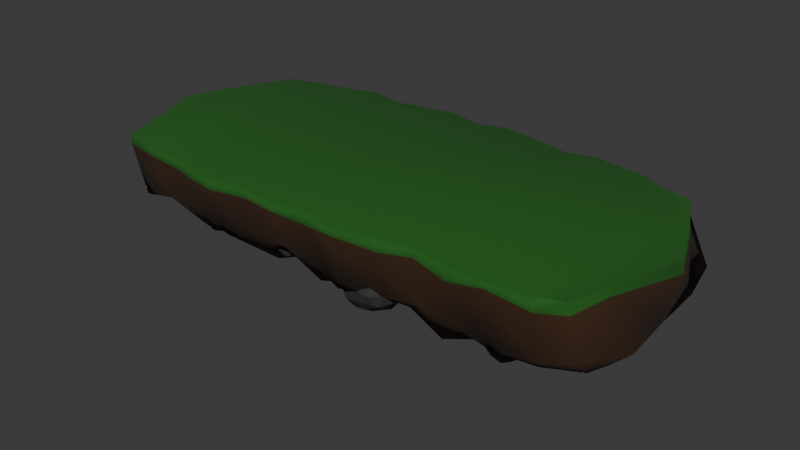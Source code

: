 # Source: Island.blend  (saved by Blender 5.0.119; exported with 4.5.12 LTS)
import bpy
from mathutils import Matrix  # noqa: F401  (used for matrix-valued properties, if any)

bpy.ops.wm.read_factory_settings(use_empty=True)
scene = bpy.context.scene
scene.name = 'Scene'

# ---- collections
col_collection = bpy.data.collections.new('Collection'); scene.collection.children.link(col_collection)

# ---- materials (node trees are filled in below, after node groups)
mat_dirt = bpy.data.materials.new('Dirt')
mat_material = bpy.data.materials.new('Material')
mat_stone = bpy.data.materials.new('Stone')

# ---- node groups
ng_smooth_by_angle = bpy.data.node_groups.new('Smooth by Angle', 'GeometryNodeTree')
_s = ng_smooth_by_angle.interface.new_socket(name='Mesh', in_out='OUTPUT', socket_type='NodeSocketGeometry')
_s = ng_smooth_by_angle.interface.new_socket(name='Mesh', in_out='INPUT', socket_type='NodeSocketGeometry')
_s = ng_smooth_by_angle.interface.new_socket(name='Angle', in_out='INPUT', socket_type='NodeSocketFloat')
_s.subtype = 'ANGLE'
_s.default_value = 0.5236
_s.min_value = 0.0
_s.max_value = 3.142
_s.description = 'Maximum face angle for smooth edges'
_s = ng_smooth_by_angle.interface.new_socket(name='Ignore Sharpness', in_out='INPUT', socket_type='NodeSocketBool')
_s.force_non_field = True
ng_smooth_by_angle.is_modifier = True
_N = ng_smooth_by_angle.nodes; _L = ng_smooth_by_angle.links
n0 = _N.new('GeometryNodeSetShadeSmooth'); n0.name = 'Set Shade Smooth'; n0.location = (120, -80)
n0.domain = 'EDGE'
n1 = _N.new('GeometryNodeSetShadeSmooth'); n1.name = 'Set Shade Smooth.001'; n1.location = (300, -80)
n2 = _N.new('NodeGroupOutput'); n2.name = 'Group Output'; n2.location = (480, -80)
n3 = _N.new('GeometryNodeInputMeshEdgeAngle'); n3.name = 'Edge Angle'; n3.location = (-440, -240)
n4 = _N.new('NodeGroupInput'); n4.name = 'Group Input'; n4.location = (-80, -80)
n5 = _N.new('GeometryNodeInputEdgeSmooth'); n5.name = 'Is Edge Smooth'; n5.location = (-260, -120)
n6 = _N.new('GeometryNodeInputShadeSmooth'); n6.name = 'Is Shade Smooth'; n6.location = (-440, -397)
n7 = _N.new('FunctionNodeCompare'); n7.name = 'Compare'; n7.location = (-260, -260)
n7.operation = 'LESS_EQUAL'
n7.inputs[6].default_value = (0.0, 0.0, 0.0, 0.0)
n7.inputs[7].default_value = (0.0, 0.0, 0.0, 0.0)
n8 = _N.new('FunctionNodeBooleanMath'); n8.name = 'Boolean Math.001'; n8.location = (-80, -260)
n9 = _N.new('NodeGroupInput'); n9.name = 'Group Input.001'; n9.location = (-440, -329)
n10 = _N.new('NodeGroupInput'); n10.name = 'Group Input.002'; n10.location = (-259, -189)
n11 = _N.new('FunctionNodeBooleanMath'); n11.name = 'Boolean Math'; n11.location = (-80, -149)
n11.operation = 'OR'
n12 = _N.new('FunctionNodeBooleanMath'); n12.name = 'Boolean Math.002'; n12.location = (-260, -380)
n12.operation = 'OR'
n13 = _N.new('NodeGroupInput'); n13.name = 'Group Input.003'; n13.location = (-440, -460)
_L.new(n3.outputs[0], n7.inputs[0])
_L.new(n1.outputs[0], n2.inputs[0])
_L.new(n9.outputs[1], n7.inputs[1])
_L.new(n7.outputs[0], n8.inputs[0])
_L.new(n4.outputs[0], n0.inputs[0])
_L.new(n0.outputs[0], n1.inputs[0])
_L.new(n8.outputs[0], n0.inputs[2])
_L.new(n10.outputs[2], n11.inputs[1])
_L.new(n5.outputs[0], n11.inputs[0])
_L.new(n11.outputs[0], n0.inputs[1])
_L.new(n13.outputs[2], n12.inputs[1])
_L.new(n6.outputs[0], n12.inputs[0])
_L.new(n12.outputs[0], n8.inputs[1])
n2.is_active_output = True

# ---- material node trees
mat_dirt.use_nodes = True; mat_dirt.node_tree.nodes.clear()
_N = mat_dirt.node_tree.nodes; _L = mat_dirt.node_tree.links
n0 = _N.new('ShaderNodeBsdfPrincipled'); n0.name = 'Principled BSDF'; n0.location = (-200, 100)
n0.inputs[0].default_value = (0.04245, 0.01536, 0.002015, 1.0)
n0.inputs[2].default_value = 0.9505
n1 = _N.new('ShaderNodeOutputMaterial'); n1.name = 'Material Output'; n1.location = (200, 100)
_L.new(n0.outputs[0], n1.inputs[0])
n1.is_active_output = True
mat_material.use_nodes = True; mat_material.node_tree.nodes.clear()
_N = mat_material.node_tree.nodes; _L = mat_material.node_tree.links
n0 = _N.new('ShaderNodeBsdfPrincipled'); n0.name = 'Principled BSDF'; n0.location = (-200, 100)
n0.inputs[0].default_value = (0.009565, 0.107, 0.006799, 1.0)
n0.inputs[2].default_value = 0.9164
n1 = _N.new('ShaderNodeOutputMaterial'); n1.name = 'Material Output'; n1.location = (200, 100)
_L.new(n0.outputs[0], n1.inputs[0])
n1.is_active_output = True
mat_stone.use_nodes = True; mat_stone.node_tree.nodes.clear()
_N = mat_stone.node_tree.nodes; _L = mat_stone.node_tree.links
n0 = _N.new('ShaderNodeBsdfPrincipled'); n0.name = 'Principled BSDF'; n0.location = (-200, 100)
n0.inputs[0].default_value = (0.03803, 0.03803, 0.03803, 1.0)
n0.inputs[2].default_value = 0.8493
n1 = _N.new('ShaderNodeOutputMaterial'); n1.name = 'Material Output'; n1.location = (200, 100)
_L.new(n0.outputs[0], n1.inputs[0])
n1.is_active_output = True

# ---- world
world_world = bpy.data.worlds.new('World'); scene.world = world_world
world_world.use_nodes = True; world_world.node_tree.nodes.clear()
_N = world_world.node_tree.nodes; _L = world_world.node_tree.links
n0 = _N.new('ShaderNodeOutputWorld'); n0.name = 'World Output'; n0.location = (200, 100)
n1 = _N.new('ShaderNodeBackground'); n1.name = 'Background'; n1.location = (-200, 100)
n1.inputs[0].default_value = (0.05088, 0.05088, 0.05088, 1.0)
_L.new(n1.outputs[0], n0.inputs[0])
n0.is_active_output = True
world_world.color = (0.05088, 0.05088, 0.05088)
world_world.sun_shadow_jitter_overblur = 0.0

# ---- meshes
me_cube = bpy.data.meshes.new('Cube')
me_cube.from_pydata([(-0.9661, -0.8116, -0.5885), (-0.9395, -1.008, 0.8718), (-0.9449, 0.9189, -0.8218), (-0.9077, 0.9923, 0.9531), (0.9682, -0.9017, -0.728), (0.9462, -0.983, 0.8578), (1.006, 0.8857, -0.5428), (0.9074, 0.9897, 0.8501), (0.8571, 1.0, -1.0), (0.7143, 1.0, -1.0), (0.5714, 1.0, -1.0), (0.4286, 1.0, -1.0), (0.2857, 1.0, -1.0), (0.1429, 1.0, -1.0), (2.98e-08, 1.0, -1.0), (-0.1429, 1.0, -1.0), (-0.2857, 1.0, -1.0), (-0.4286, 1.0, -1.0), (-0.5714, 1.0, -1.0), (-0.7143, 1.0, -1.0), (-0.8571, 1.0, -1.0), (-0.7829, 1.102, 0.8246), (-0.6305, 1.209, 0.9008), (-0.5332, 1.253, 0.9011), (-0.3819, 1.177, 0.8539), (-0.2687, 1.272, 0.7925), (-0.1585, 1.321, 0.9023), (-0.02623, 1.252, 0.8157), (0.1008, 1.327, 0.7867), (0.2478, 1.265, 0.8561), (0.38, 1.177, 0.9577), (0.4889, 1.262, 0.8445), (0.6794, 1.216, 0.8051), (0.7711, 1.097, 0.8795), (-0.8841, -0.9896, -0.9502), (-0.7386, -0.9991, -0.6822), (-0.5991, -0.994, -0.7978), (-0.4555, -0.9802, -1.255), (-0.2672, -1.015, -0.7778), (-0.1474, -1.016, -0.6804), (-2.98e-08, -1.0, -1.0), (0.1153, -1.089, -1.141), (0.2857, -1.0, -1.0), (0.4246, -1.014, -0.6858), (0.5714, -1.0, -1.0), (0.7075, -1.022, -1.2), (0.8571, -1.0, -1.0), (0.8548, -1.106, 0.8429), (0.6925, -1.114, 1.0), (0.5556, -1.114, 0.7348), (0.4099, -1.05, 0.9067), (0.2972, -1.127, 0.8225), (0.1361, -1.219, 1.0), (0.01053, -1.15, 0.8137), (-0.1302, -1.214, 1.0), (-0.2719, -1.157, 0.9351), (-0.4218, -1.215, 0.8866), (-0.5313, -1.169, 0.8705), (-0.6438, -1.093, 0.8342), (-0.788, -1.079, 0.9217), (-0.9918, 0.5953, -1.163), (-1.025, -0.1257, -0.6107), (-1.012, -0.524, -0.8162), (-1.002, -0.5024, 0.9244), (-1.083, -0.07059, 0.9587), (-1.012, 0.4874, 0.902), (1.056, -0.526, -0.8249), (1.028, 0.03135, -0.9897), (1.01, 0.6422, -1.097), (1.0, 0.5, 1.0), (1.073, 0.06178, 0.8257), (0.9829, -0.6025, 0.9224), (-0.95, 0.4437, -2.547), (-0.9121, -0.119, -2.868), (-0.9481, -0.4729, -1.984), (-0.778, 0.4729, -2.009), (-0.7875, -0.1463, -3.172), (-0.746, -0.5201, -2.766), (-0.6109, 0.4586, -1.999), (-0.5882, -0.0756, -2.857), (-0.5459, -0.5114, -2.277), (-0.5054, 0.4881, -2.618), (-0.455, -0.02415, -3.436), (-0.4021, -0.5014, -2.821), (-0.321, 0.5594, -2.508), (-0.3146, -0.1059, -3.078), (-0.2483, -0.4682, -2.228), (-0.1813, 0.4953, -2.974), (-0.1442, -0.04291, -3.095), (-0.1631, -0.5674, -2.767), (-0.05741, 0.4928, -2.436), (-0.03357, -0.01691, -2.489), (-0.04577, -0.5266, -2.488), (0.08774, 0.5027, -2.654), (0.1616, -0.06819, -3.153), (0.0897, -0.4996, -2.381), (0.2653, 0.4966, -2.254), (0.2641, 0.04782, -2.823), (0.2336, -0.5266, -2.427), (0.3989, 0.5661, -2.37), (0.3737, -0.04946, -3.143), (0.3926, -0.6056, -2.849), (0.5848, 0.4721, -2.043), (0.5689, -0.04804, -2.592), (0.5716, -0.4646, -2.421), (0.7617, 0.4321, -2.582), (0.7147, -0.07929, -2.845), (0.7385, -0.4978, -2.662), (0.8571, 0.5, -1.661), (0.8874, -0.04947, -2.883), (0.9106, -0.5112, -2.116), (-1.0, 0.5, 1.3), (-0.9009, 1.0, 1.3), (0.7702, 1.089, 1.3), (0.9009, 1.0, 1.3), (1.0, -0.5, 1.3), (0.939, -1.0, 1.3), (-0.789, -1.07, 1.3), (-0.939, -1.0, 1.3), (-0.7742, 1.089, 1.3), (-0.6019, 1.189, 1.3), (-0.5366, 1.249, 1.3), (-0.3758, 1.161, 1.351), (-0.2585, 1.254, 1.286), (-0.1562, 1.315, 1.284), (-0.02287, 1.241, 1.265), (0.09959, 1.315, 1.3), (0.2497, 1.254, 1.302), (0.3965, 1.161, 1.351), (0.493, 1.249, 1.3), (0.6852, 1.189, 1.3), (0.8425, -1.089, 1.3), (0.6925, -1.114, 1.3), (0.5485, -1.094, 1.3), (0.4084, -1.045, 1.3), (0.2841, -1.109, 1.3), (0.1361, -1.219, 1.3), (0.001984, -1.134, 1.3), (-0.1302, -1.214, 1.3), (-0.2782, -1.149, 1.3), (-0.4223, -1.209, 1.3), (-0.5246, -1.144, 1.3), (-0.6231, -1.099, 1.3), (-1.0, -0.5, 1.3), (-1.081, -0.05469, 1.3), (1.0, 0.5, 1.3), (1.069, 0.05967, 1.3), (0.2799, -0.9076, -1.426), (0.1663, -0.8174, -2.288), (0.2396, -0.5868, -1.824), (0.2501, -0.6736, -0.3569), (0.2422, -1.035, -0.6312), (0.1896, -1.022, -1.521), (0.1191, -0.6291, -2.214), (0.1846, -0.5388, -0.585), (0.168, -0.8165, -0.1695), (0.1246, -1.006, -0.7238), (0.08077, -0.9112, -1.708), (0.08642, -0.7234, -0.9263), (0.2664, -0.732, -1.528), (0.235, -0.8537, -1.896), (0.2092, -0.7, -2.266), (0.1723, -0.9312, -1.992), (0.2502, -0.9936, -1.514), (0.279, -0.8078, -0.9042), (0.2624, -0.6165, -0.8337), (0.2813, -0.9974, -0.9869), (0.2552, -0.9009, -0.3992), (0.2312, -1.058, -1.078), (0.1105, -0.8735, -2.226), (0.1181, -1.004, -1.648), (0.1562, -0.5659, -2.339), (0.139, -0.7094, -2.439), (0.2193, -0.5579, -0.3105), (0.227, -0.5419, -1.001), (0.203, -0.964, -0.1879), (0.21, -0.7033, -0.0433), (0.1542, -1.052, -1.098), (0.1856, -1.044, -0.6665), (0.09405, -0.7577, -2.034), (0.1483, -0.5543, -1.535), (0.1696, -0.6103, -0.1915), (0.1459, -0.9456, -0.4416), (0.08845, -0.9989, -1.045), (0.09718, -0.6562, -1.53), (0.07165, -0.8218, -1.239), (0.1303, -0.6156, -0.7967), (0.1193, -0.7355, -0.4625), (0.08941, -0.8789, -0.7245), (-0.6609, -0.2362, -2.187), (-0.5766, -0.2776, -1.504), (-0.5839, -0.06943, -1.945), (-0.6022, -0.1438, -3.019), (-0.6569, -0.3705, -2.725), (-0.6235, -0.3975, -2.037), (-0.5162, -0.2102, -1.575), (-0.5396, -0.1219, -2.844), (-0.5741, -0.3201, -3.077), (-0.5789, -0.4703, -2.596), (-0.5377, -0.4352, -1.862), (-0.5092, -0.3294, -2.49), (-0.6239, -0.1386, -2.146), (-0.6248, -0.2384, -1.826), (-0.5842, -0.1615, -1.572), (-0.5986, -0.3484, -1.7), (-0.6566, -0.318, -2.085), (-0.6431, -0.1861, -2.598), (-0.6014, -0.08561, -2.686), (-0.6757, -0.2998, -2.493), (-0.6427, -0.2789, -2.937), (-0.6546, -0.3869, -2.382), (-0.5509, -0.3707, -1.504), (-0.5761, -0.4563, -1.906), (-0.5292, -0.1306, -1.519), (-0.5422, -0.2351, -1.401), (-0.564, -0.1042, -3.063), (-0.5673, -0.07185, -2.559), (-0.6201, -0.3757, -3.049), (-0.5816, -0.2097, -3.222), (-0.6055, -0.4606, -2.324), (-0.6231, -0.4328, -2.665), (-0.5214, -0.3195, -1.664), (-0.5211, -0.1484, -2.114), (-0.5413, -0.19, -3.11), (-0.5819, -0.4171, -2.832), (-0.5557, -0.496, -2.338), (-0.5059, -0.2639, -2.064), (-0.5166, -0.399, -2.226), (-0.5187, -0.2205, -2.637), (-0.5309, -0.3133, -2.85), (-0.5362, -0.4272, -2.605), (0.6362, -0.3791, -1.514), (0.6694, -0.5249, -2.377), (0.5821, -0.4324, -2.368), (0.5407, -0.5078, -1.358), (0.6405, -0.494, -0.9111), (0.6832, -0.5285, -1.542), (0.629, -0.6176, -2.747), (0.5288, -0.6116, -1.844), (0.5814, -0.6605, -1.161), (0.6574, -0.6954, -1.236), (0.6827, -0.7105, -2.045), (0.6042, -0.7568, -1.908), (0.6003, -0.4009, -1.899), (0.6502, -0.4287, -1.96), (0.6329, -0.454, -2.485), (0.6836, -0.5305, -2.001), (0.6656, -0.4233, -1.473), (0.5907, -0.4175, -1.387), (0.5445, -0.4564, -1.706), (0.6394, -0.403, -1.105), (0.5964, -0.4899, -0.9832), (0.6665, -0.4835, -1.147), (0.6899, -0.6255, -2.351), (0.6963, -0.6464, -1.781), (0.6126, -0.546, -2.857), (0.6542, -0.5658, -2.701), (0.5161, -0.568, -1.588), (0.5394, -0.5098, -1.997), (0.6118, -0.5938, -0.8524), (0.5418, -0.5979, -1.203), (0.6788, -0.6176, -1.316), (0.6537, -0.591, -1.023), (0.6568, -0.67, -2.47), (0.578, -0.6127, -2.431), (0.5324, -0.6618, -1.524), (0.6276, -0.678, -1.137), (0.6751, -0.7381, -1.5), (0.611, -0.7002, -2.35), (0.6433, -0.7597, -1.947), (0.5653, -0.6911, -1.936), (0.5823, -0.7291, -1.56), (0.6328, -0.7606, -1.52), (-0.2423, -0.765, -1.114), (-0.1973, -0.7736, -1.066), (-0.2116, -0.718, -1.346), (-0.2441, -0.7873, -1.546), (-0.2537, -0.8378, -1.162), (-0.2254, -0.8261, -1.017), (-0.1794, -0.7708, -1.268), (-0.2192, -0.7901, -1.647), (-0.2354, -0.8603, -1.476), (-0.2243, -0.8901, -1.207), (-0.1925, -0.8567, -1.117), (-0.1993, -0.8562, -1.44), (-0.2295, -0.7397, -1.261), (-0.2214, -0.7601, -1.087), (-0.202, -0.7336, -1.165), (-0.209, -0.8009, -1.016), (-0.2379, -0.7905, -1.027), (-0.2469, -0.7712, -1.308), (-0.2358, -0.752, -1.503), (-0.2545, -0.7969, -1.116), (-0.2548, -0.8193, -1.327), (-0.2444, -0.8288, -1.057), (-0.1883, -0.8139, -1.043), (-0.2062, -0.8548, -1.031), (-0.1827, -0.7365, -1.291), (-0.1835, -0.7641, -1.145), (-0.2328, -0.7866, -1.672), (-0.2215, -0.7515, -1.551), (-0.2496, -0.8651, -1.325), (-0.242, -0.8257, -1.592), (-0.2263, -0.8665, -1.083), (-0.2407, -0.867, -1.164), (-0.1828, -0.8119, -1.192), (-0.1947, -0.7719, -1.46), (-0.226, -0.8256, -1.662), (-0.2314, -0.8811, -1.311), (-0.2101, -0.8943, -1.162), (-0.1879, -0.8148, -1.382), (-0.1948, -0.8666, -1.294), (-0.2066, -0.8216, -1.552), (-0.2155, -0.8604, -1.509), (-0.2106, -0.8879, -1.335), (-0.6688, 0.885, -1.591), (-0.5742, 0.6471, -2.157), (-0.683, 0.542, -1.716), (-0.6936, 0.7073, -0.3805), (-0.6226, 1.002, -0.8338), (-0.5685, 0.8913, -1.583), (-0.5651, 0.4388, -1.894), (-0.656, 0.5118, -0.4031), (-0.599, 0.7616, -0.1329), (-0.5226, 0.8551, -0.6918), (-0.4891, 0.6758, -1.5), (-0.5344, 0.5584, -0.6558), (-0.6854, 0.7119, -1.564), (-0.6331, 0.768, -1.928), (-0.6321, 0.5876, -2.148), (-0.5635, 0.7689, -1.95), (-0.627, 0.9264, -1.67), (-0.6906, 0.8245, -1.033), (-0.709, 0.6438, -0.827), (-0.6596, 0.9888, -1.224), (-0.6593, 0.9097, -0.5594), (-0.6041, 0.988, -1.254), (-0.516, 0.6444, -2.029), (-0.507, 0.7977, -1.564), (-0.6071, 0.4134, -2.045), (-0.5666, 0.5169, -2.192), (-0.6865, 0.5777, -0.2144), (-0.6884, 0.5342, -0.8797), (-0.6049, 0.9248, -0.2979), (-0.6567, 0.7106, -0.02436), (-0.537, 0.9046, -1.13), (-0.5708, 0.9518, -0.7695), (-0.5232, 0.5367, -1.749), (-0.611, 0.4386, -1.256), (-0.635, 0.5808, -0.0397), (-0.5547, 0.8385, -0.4263), (-0.4883, 0.7961, -0.9292), (-0.5486, 0.4777, -1.215), (-0.5013, 0.6135, -0.9838), (-0.5928, 0.5142, -0.5505), (-0.5664, 0.6265, -0.2785), (-0.513, 0.7088, -0.5565), (0.424, 0.714, -1.769), (0.4783, 0.9095, -1.585), (0.5116, 0.7201, -1.503), (0.443, 0.5932, -0.9766), (0.3708, 0.718, -1.365), (0.4055, 0.8612, -1.519), (0.5208, 0.9132, -1.193), (0.4842, 0.6604, -0.6838), (0.4084, 0.7111, -0.6626), (0.3861, 0.8623, -0.8778), (0.4421, 0.9831, -1.043), (0.4585, 0.8572, -0.5675), (0.4677, 0.6962, -1.609), (0.4539, 0.7987, -1.737), (0.5021, 0.8262, -1.661), (0.4425, 0.903, -1.576), (0.4089, 0.7796, -1.751), (0.4293, 0.642, -1.452), (0.471, 0.6081, -1.191), (0.3891, 0.694, -1.657), (0.3927, 0.6473, -1.207), (0.3807, 0.7785, -1.533), (0.4663, 0.9856, -1.365), (0.4173, 0.9553, -1.254), (0.5374, 0.864, -1.354), (0.5091, 0.9299, -1.444), (0.4691, 0.5975, -0.7281), (0.4951, 0.6481, -1.05), (0.374, 0.7069, -0.9436), (0.4278, 0.6202, -0.6927), (0.3867, 0.8723, -1.207), (0.3727, 0.7922, -1.145), (0.4869, 0.959, -1.114), (0.5138, 0.7963, -0.9584), (0.4557, 0.66, -0.5068), (0.3893, 0.7953, -0.7951), (0.4, 0.9342, -0.8582), (0.4931, 0.8833, -0.8222), (0.4472, 0.9286, -0.7235), (0.4764, 0.7651, -0.6085), (0.4388, 0.7774, -0.5148), (0.4165, 0.8736, -0.6217), (-0.005461, 0.4624, -2.474), (-0.07482, 0.4157, -2.406), (-0.03981, 0.4291, -1.91), (0.02222, 0.3323, -2.076), (0.01692, 0.3761, -2.755), (-0.03367, 0.395, -2.774), (-0.09007, 0.3504, -2.1), (-0.009095, 0.2778, -1.885), (0.008061, 0.253, -2.423), (-0.02242, 0.2711, -2.813), (-0.0758, 0.2987, -2.669), (-0.04773, 0.2279, -2.32), (-0.0172, 0.4432, -2.158), (-0.03828, 0.4524, -2.412), (-0.06369, 0.4443, -2.146), (-0.05907, 0.4078, -2.616), (-0.0159, 0.4485, -2.662), (0.01245, 0.4129, -2.293), (0.006144, 0.3761, -1.953), (0.01397, 0.4371, -2.644), (0.02697, 0.3592, -2.495), (-0.003216, 0.4024, -2.805), (-0.08789, 0.3634, -2.565), (-0.06034, 0.3366, -2.807), (-0.08521, 0.3894, -1.946), (-0.09118, 0.393, -2.229), (0.01237, 0.2905, -1.89), (-0.01252, 0.3498, -1.846), (0.02095, 0.2993, -2.665), (0.0231, 0.2731, -2.173), (-0.02715, 0.3316, -2.866), (-0.001165, 0.3267, -2.825), (-0.08778, 0.3237, -2.367), (-0.05654, 0.3189, -1.94), (0.003257, 0.2392, -2.037), (-0.00636, 0.2642, -2.683), (-0.04583, 0.2617, -2.832), (-0.06944, 0.2792, -2.179), (-0.06218, 0.2464, -2.515), (-0.03189, 0.2499, -2.078), (-0.01962, 0.2236, -2.316), (-0.03566, 0.2279, -2.61), (0.9099, 0.5618, -1.589), (0.8498, 0.5803, -1.357), (0.8879, 0.5126, -1.06), (0.9153, 0.4031, -1.488), (0.9067, 0.5053, -1.971), (0.8711, 0.5647, -1.804), (0.8322, 0.5157, -1.127), (0.8851, 0.3712, -1.288), (0.8842, 0.3897, -1.798), (0.8571, 0.4667, -1.994), (0.8237, 0.5194, -1.679), (0.839, 0.4092, -1.56), (0.9032, 0.5273, -1.317), (0.8842, 0.5767, -1.443), (0.8681, 0.5671, -1.157), (0.8567, 0.581, -1.583), (0.8961, 0.5785, -1.719), (0.9181, 0.4923, -1.551), (0.9129, 0.4377, -1.295), (0.9172, 0.5426, -1.813), (0.9161, 0.4592, -1.812), (0.8951, 0.547, -1.92), (0.8278, 0.568, -1.493), (0.8398, 0.5475, -1.802), (0.8455, 0.5257, -0.9811), (0.8365, 0.5606, -1.185), (0.9037, 0.3627, -1.348), (0.8959, 0.424, -1.175), (0.8979, 0.4361, -1.987), (0.9038, 0.3677, -1.626), (0.8632, 0.5209, -1.961), (0.8829, 0.491, -2.018), (0.8244, 0.5193, -1.374), (0.8551, 0.4479, -1.138), (0.885, 0.3465, -1.487), (0.8705, 0.4353, -1.948), (0.8372, 0.4817, -1.942), (0.8339, 0.4524, -1.327), (0.8277, 0.4541, -1.651), (0.8593, 0.3887, -1.396), (0.8598, 0.3814, -1.652), (0.843, 0.4265, -1.831), (-0.8724, 0.1512, -1.496), (-1.01, -0.05378, -1.204), (-0.9673, 0.1895, -0.3175), (-0.8039, 0.09929, -0.08195), (-0.7883, -0.03688, -1.565), (-0.898, -0.114, -1.743), (-1.042, -0.1086, -0.326), (-0.8664, -0.004164, 0.5148), (-0.7944, -0.1716, -0.3433), (-0.8412, -0.3187, -1.185), (-0.9679, -0.3381, -1.107), (-0.9107, -0.3005, -0.0804), (-0.9097, 0.1871, -0.8259), (-0.9421, 0.08439, -1.363), (-1.008, 0.09652, -0.8545), (-0.9632, -0.09716, -1.538), (-0.8804, 0.04961, -1.786), (-0.8325, 0.1552, -0.8971), (-0.8554, 0.1791, -0.08812), (-0.8159, 0.09652, -1.667), (-0.7774, 0.03168, -0.9884), (-0.8343, -0.04744, -1.809), (-1.015, -0.2192, -1.25), (-0.9374, -0.2811, -1.538), (-1.05, 0.01547, -0.2297), (-1.048, -0.07467, -0.7785), (-0.8243, 0.06103, 0.4627), (-0.8938, 0.1262, 0.2235), (-0.7656, -0.1358, -1.01), (-0.7818, -0.03112, 0.03496), (-0.8633, -0.2387, -1.591), (-0.8099, -0.1814, -1.466), (-1.016, -0.2296, -0.6832), (-0.9731, -0.04661, 0.1622), (-0.8224, -0.0911, 0.4383), (-0.813, -0.259, -0.8938), (-0.8868, -0.3891, -1.196), (-0.9769, -0.2137, -0.09524), (-0.9348, -0.3557, -0.5485), (-0.8964, -0.1575, 0.2735), (-0.851, -0.2486, -0.02383), (-0.8693, -0.3613, -0.6053)], [], [(60, 65, 3, 2), (8, 33, 7, 6), (66, 71, 5, 4), (34, 59, 1, 0), (110, 66, 4, 46), (5, 71, 115, 116), (62, 74, 34, 0), (74, 77, 35, 34), (77, 80, 36, 35), (80, 83, 37, 36), (83, 86, 38, 37), (86, 89, 39, 38), (89, 92, 40, 39), (92, 95, 41, 40), (95, 98, 42, 41), (98, 101, 43, 42), (101, 104, 44, 43), (104, 107, 45, 44), (107, 110, 46, 45), (4, 5, 47, 46), (46, 47, 48, 45), (45, 48, 49, 44), (44, 49, 50, 43), (43, 50, 51, 42), (42, 51, 52, 41), (41, 52, 53, 40), (40, 53, 54, 39), (39, 54, 55, 38), (38, 55, 56, 37), (37, 56, 57, 36), (36, 57, 58, 35), (35, 58, 59, 34), (2, 3, 21, 20), (20, 21, 22, 19), (19, 22, 23, 18), (18, 23, 24, 17), (17, 24, 25, 16), (16, 25, 26, 15), (15, 26, 27, 14), (14, 27, 28, 13), (13, 28, 29, 12), (12, 29, 30, 11), (11, 30, 31, 10), (10, 31, 32, 9), (9, 32, 33, 8), (9, 8, 108, 105), (105, 108, 109, 106), (106, 109, 110, 107), (10, 9, 105, 102), (102, 105, 106, 103), (103, 106, 107, 104), (11, 10, 102, 99), (99, 102, 103, 100), (100, 103, 104, 101), (12, 11, 99, 96), (96, 99, 100, 97), (97, 100, 101, 98), (13, 12, 96, 93), (93, 96, 97, 94), (94, 97, 98, 95), (14, 13, 93, 90), (90, 93, 94, 91), (91, 94, 95, 92), (15, 14, 90, 87), (87, 90, 91, 88), (88, 91, 92, 89), (16, 15, 87, 84), (84, 87, 88, 85), (85, 88, 89, 86), (17, 16, 84, 81), (81, 84, 85, 82), (82, 85, 86, 83), (18, 17, 81, 78), (78, 81, 82, 79), (79, 82, 83, 80), (19, 18, 78, 75), (75, 78, 79, 76), (76, 79, 80, 77), (20, 19, 75, 72), (72, 75, 76, 73), (73, 76, 77, 74), (2, 20, 72, 60), (60, 72, 73, 61), (61, 73, 74, 62), (8, 6, 68, 108), (108, 68, 67, 109), (109, 67, 66, 110), (6, 7, 69, 68), (68, 69, 70, 67), (67, 70, 71, 66), (0, 1, 63, 62), (62, 63, 64, 61), (61, 64, 65, 60), (111, 144, 143, 118, 117, 142, 141, 140, 139, 138, 137, 136, 135, 134, 133, 132, 131, 116, 115, 146, 145, 114, 113, 130, 129, 128, 127, 126, 125, 124, 123, 122, 121, 120, 119, 112), (31, 30, 128, 129), (58, 57, 141, 142), (32, 31, 129, 130), (59, 58, 142, 117), (33, 32, 130, 113), (47, 5, 116, 131), (1, 59, 117, 118), (21, 3, 112, 119), (48, 47, 131, 132), (63, 1, 118, 143), (22, 21, 119, 120), (49, 48, 132, 133), (64, 63, 143, 144), (23, 22, 120, 121), (50, 49, 133, 134), (65, 64, 144, 111), (24, 23, 121, 122), (51, 50, 134, 135), (3, 65, 111, 112), (25, 24, 122, 123), (52, 51, 135, 136), (26, 25, 123, 124), (53, 52, 136, 137), (27, 26, 124, 125), (54, 53, 137, 138), (69, 7, 114, 145), (7, 33, 113, 114), (28, 27, 125, 126), (55, 54, 138, 139), (70, 69, 145, 146), (29, 28, 126, 127), (56, 55, 139, 140), (71, 70, 146, 115), (30, 29, 127, 128), (57, 56, 140, 141), (147, 160, 159), (148, 160, 162), (147, 159, 164), (147, 164, 166), (147, 166, 163), (148, 162, 169), (149, 161, 171), (150, 165, 173), (151, 167, 175), (152, 168, 177), (148, 169, 172), (149, 171, 174), (150, 173, 176), (151, 175, 178), (152, 177, 170), (153, 179, 184), (154, 180, 186), (155, 181, 187), (156, 182, 188), (157, 183, 185), (185, 188, 158), (185, 183, 188), (183, 156, 188), (188, 187, 158), (188, 182, 187), (182, 155, 187), (187, 186, 158), (187, 181, 186), (181, 154, 186), (186, 184, 158), (186, 180, 184), (180, 153, 184), (184, 185, 158), (184, 179, 185), (179, 157, 185), (170, 183, 157), (170, 177, 183), (177, 156, 183), (178, 182, 156), (178, 175, 182), (175, 155, 182), (176, 181, 155), (176, 173, 181), (173, 154, 181), (174, 180, 154), (174, 171, 180), (171, 153, 180), (172, 179, 153), (172, 169, 179), (169, 157, 179), (177, 178, 156), (177, 168, 178), (168, 151, 178), (175, 176, 155), (175, 167, 176), (167, 150, 176), (173, 174, 154), (173, 165, 174), (165, 149, 174), (171, 172, 153), (171, 161, 172), (161, 148, 172), (169, 170, 157), (169, 162, 170), (162, 152, 170), (163, 168, 152), (163, 166, 168), (166, 151, 168), (166, 167, 151), (166, 164, 167), (164, 150, 167), (164, 165, 150), (164, 159, 165), (159, 149, 165), (162, 163, 152), (162, 160, 163), (160, 147, 163), (159, 161, 149), (159, 160, 161), (160, 148, 161), (189, 202, 201), (190, 202, 204), (189, 201, 206), (189, 206, 208), (189, 208, 205), (190, 204, 211), (191, 203, 213), (192, 207, 215), (193, 209, 217), (194, 210, 219), (190, 211, 214), (191, 213, 216), (192, 215, 218), (193, 217, 220), (194, 219, 212), (195, 221, 226), (196, 222, 228), (197, 223, 229), (198, 224, 230), (199, 225, 227), (227, 230, 200), (227, 225, 230), (225, 198, 230), (230, 229, 200), (230, 224, 229), (224, 197, 229), (229, 228, 200), (229, 223, 228), (223, 196, 228), (228, 226, 200), (228, 222, 226), (222, 195, 226), (226, 227, 200), (226, 221, 227), (221, 199, 227), (212, 225, 199), (212, 219, 225), (219, 198, 225), (220, 224, 198), (220, 217, 224), (217, 197, 224), (218, 223, 197), (218, 215, 223), (215, 196, 223), (216, 222, 196), (216, 213, 222), (213, 195, 222), (214, 221, 195), (214, 211, 221), (211, 199, 221), (219, 220, 198), (219, 210, 220), (210, 193, 220), (217, 218, 197), (217, 209, 218), (209, 192, 218), (215, 216, 196), (215, 207, 216), (207, 191, 216), (213, 214, 195), (213, 203, 214), (203, 190, 214), (211, 212, 199), (211, 204, 212), (204, 194, 212), (205, 210, 194), (205, 208, 210), (208, 193, 210), (208, 209, 193), (208, 206, 209), (206, 192, 209), (206, 207, 192), (206, 201, 207), (201, 191, 207), (204, 205, 194), (204, 202, 205), (202, 189, 205), (201, 203, 191), (201, 202, 203), (202, 190, 203), (231, 244, 243), (232, 244, 246), (231, 243, 248), (231, 248, 250), (231, 250, 247), (232, 246, 253), (233, 245, 255), (234, 249, 257), (235, 251, 259), (236, 252, 261), (232, 253, 256), (233, 255, 258), (234, 257, 260), (235, 259, 262), (236, 261, 254), (237, 263, 268), (238, 264, 270), (239, 265, 271), (240, 266, 272), (241, 267, 269), (269, 272, 242), (269, 267, 272), (267, 240, 272), (272, 271, 242), (272, 266, 271), (266, 239, 271), (271, 270, 242), (271, 265, 270), (265, 238, 270), (270, 268, 242), (270, 264, 268), (264, 237, 268), (268, 269, 242), (268, 263, 269), (263, 241, 269), (254, 267, 241), (254, 261, 267), (261, 240, 267), (262, 266, 240), (262, 259, 266), (259, 239, 266), (260, 265, 239), (260, 257, 265), (257, 238, 265), (258, 264, 238), (258, 255, 264), (255, 237, 264), (256, 263, 237), (256, 253, 263), (253, 241, 263), (261, 262, 240), (261, 252, 262), (252, 235, 262), (259, 260, 239), (259, 251, 260), (251, 234, 260), (257, 258, 238), (257, 249, 258), (249, 233, 258), (255, 256, 237), (255, 245, 256), (245, 232, 256), (253, 254, 241), (253, 246, 254), (246, 236, 254), (247, 252, 236), (247, 250, 252), (250, 235, 252), (250, 251, 235), (250, 248, 251), (248, 234, 251), (248, 249, 234), (248, 243, 249), (243, 233, 249), (246, 247, 236), (246, 244, 247), (244, 231, 247), (243, 245, 233), (243, 244, 245), (244, 232, 245), (273, 286, 285), (274, 286, 288), (273, 285, 290), (273, 290, 292), (273, 292, 289), (274, 288, 295), (275, 287, 297), (276, 291, 299), (277, 293, 301), (278, 294, 303), (274, 295, 298), (275, 297, 300), (276, 299, 302), (277, 301, 304), (278, 303, 296), (279, 305, 310), (280, 306, 312), (281, 307, 313), (282, 308, 314), (283, 309, 311), (311, 314, 284), (311, 309, 314), (309, 282, 314), (314, 313, 284), (314, 308, 313), (308, 281, 313), (313, 312, 284), (313, 307, 312), (307, 280, 312), (312, 310, 284), (312, 306, 310), (306, 279, 310), (310, 311, 284), (310, 305, 311), (305, 283, 311), (296, 309, 283), (296, 303, 309), (303, 282, 309), (304, 308, 282), (304, 301, 308), (301, 281, 308), (302, 307, 281), (302, 299, 307), (299, 280, 307), (300, 306, 280), (300, 297, 306), (297, 279, 306), (298, 305, 279), (298, 295, 305), (295, 283, 305), (303, 304, 282), (303, 294, 304), (294, 277, 304), (301, 302, 281), (301, 293, 302), (293, 276, 302), (299, 300, 280), (299, 291, 300), (291, 275, 300), (297, 298, 279), (297, 287, 298), (287, 274, 298), (295, 296, 283), (295, 288, 296), (288, 278, 296), (289, 294, 278), (289, 292, 294), (292, 277, 294), (292, 293, 277), (292, 290, 293), (290, 276, 293), (290, 291, 276), (290, 285, 291), (285, 275, 291), (288, 289, 278), (288, 286, 289), (286, 273, 289), (285, 287, 275), (285, 286, 287), (286, 274, 287), (315, 328, 327), (316, 328, 330), (315, 327, 332), (315, 332, 334), (315, 334, 331), (316, 330, 337), (317, 329, 339), (318, 333, 341), (319, 335, 343), (320, 336, 345), (316, 337, 340), (317, 339, 342), (318, 341, 344), (319, 343, 346), (320, 345, 338), (321, 347, 352), (322, 348, 354), (323, 349, 355), (324, 350, 356), (325, 351, 353), (353, 356, 326), (353, 351, 356), (351, 324, 356), (356, 355, 326), (356, 350, 355), (350, 323, 355), (355, 354, 326), (355, 349, 354), (349, 322, 354), (354, 352, 326), (354, 348, 352), (348, 321, 352), (352, 353, 326), (352, 347, 353), (347, 325, 353), (338, 351, 325), (338, 345, 351), (345, 324, 351), (346, 350, 324), (346, 343, 350), (343, 323, 350), (344, 349, 323), (344, 341, 349), (341, 322, 349), (342, 348, 322), (342, 339, 348), (339, 321, 348), (340, 347, 321), (340, 337, 347), (337, 325, 347), (345, 346, 324), (345, 336, 346), (336, 319, 346), (343, 344, 323), (343, 335, 344), (335, 318, 344), (341, 342, 322), (341, 333, 342), (333, 317, 342), (339, 340, 321), (339, 329, 340), (329, 316, 340), (337, 338, 325), (337, 330, 338), (330, 320, 338), (331, 336, 320), (331, 334, 336), (334, 319, 336), (334, 335, 319), (334, 332, 335), (332, 318, 335), (332, 333, 318), (332, 327, 333), (327, 317, 333), (330, 331, 320), (330, 328, 331), (328, 315, 331), (327, 329, 317), (327, 328, 329), (328, 316, 329), (357, 370, 369), (358, 370, 372), (357, 369, 374), (357, 374, 376), (357, 376, 373), (358, 372, 379), (359, 371, 381), (360, 375, 383), (361, 377, 385), (362, 378, 387), (358, 379, 382), (359, 381, 384), (360, 383, 386), (361, 385, 388), (362, 387, 380), (363, 389, 394), (364, 390, 396), (365, 391, 397), (366, 392, 398), (367, 393, 395), (395, 398, 368), (395, 393, 398), (393, 366, 398), (398, 397, 368), (398, 392, 397), (392, 365, 397), (397, 396, 368), (397, 391, 396), (391, 364, 396), (396, 394, 368), (396, 390, 394), (390, 363, 394), (394, 395, 368), (394, 389, 395), (389, 367, 395), (380, 393, 367), (380, 387, 393), (387, 366, 393), (388, 392, 366), (388, 385, 392), (385, 365, 392), (386, 391, 365), (386, 383, 391), (383, 364, 391), (384, 390, 364), (384, 381, 390), (381, 363, 390), (382, 389, 363), (382, 379, 389), (379, 367, 389), (387, 388, 366), (387, 378, 388), (378, 361, 388), (385, 386, 365), (385, 377, 386), (377, 360, 386), (383, 384, 364), (383, 375, 384), (375, 359, 384), (381, 382, 363), (381, 371, 382), (371, 358, 382), (379, 380, 367), (379, 372, 380), (372, 362, 380), (373, 378, 362), (373, 376, 378), (376, 361, 378), (376, 377, 361), (376, 374, 377), (374, 360, 377), (374, 375, 360), (374, 369, 375), (369, 359, 375), (372, 373, 362), (372, 370, 373), (370, 357, 373), (369, 371, 359), (369, 370, 371), (370, 358, 371), (399, 412, 411), (400, 412, 414), (399, 411, 416), (399, 416, 418), (399, 418, 415), (400, 414, 421), (401, 413, 423), (402, 417, 425), (403, 419, 427), (404, 420, 429), (400, 421, 424), (401, 423, 426), (402, 425, 428), (403, 427, 430), (404, 429, 422), (405, 431, 436), (406, 432, 438), (407, 433, 439), (408, 434, 440), (409, 435, 437), (437, 440, 410), (437, 435, 440), (435, 408, 440), (440, 439, 410), (440, 434, 439), (434, 407, 439), (439, 438, 410), (439, 433, 438), (433, 406, 438), (438, 436, 410), (438, 432, 436), (432, 405, 436), (436, 437, 410), (436, 431, 437), (431, 409, 437), (422, 435, 409), (422, 429, 435), (429, 408, 435), (430, 434, 408), (430, 427, 434), (427, 407, 434), (428, 433, 407), (428, 425, 433), (425, 406, 433), (426, 432, 406), (426, 423, 432), (423, 405, 432), (424, 431, 405), (424, 421, 431), (421, 409, 431), (429, 430, 408), (429, 420, 430), (420, 403, 430), (427, 428, 407), (427, 419, 428), (419, 402, 428), (425, 426, 406), (425, 417, 426), (417, 401, 426), (423, 424, 405), (423, 413, 424), (413, 400, 424), (421, 422, 409), (421, 414, 422), (414, 404, 422), (415, 420, 404), (415, 418, 420), (418, 403, 420), (418, 419, 403), (418, 416, 419), (416, 402, 419), (416, 417, 402), (416, 411, 417), (411, 401, 417), (414, 415, 404), (414, 412, 415), (412, 399, 415), (411, 413, 401), (411, 412, 413), (412, 400, 413), (441, 454, 453), (442, 454, 456), (441, 453, 458), (441, 458, 460), (441, 460, 457), (442, 456, 463), (443, 455, 465), (444, 459, 467), (445, 461, 469), (446, 462, 471), (442, 463, 466), (443, 465, 468), (444, 467, 470), (445, 469, 472), (446, 471, 464), (447, 473, 478), (448, 474, 480), (449, 475, 481), (450, 476, 482), (451, 477, 479), (479, 482, 452), (479, 477, 482), (477, 450, 482), (482, 481, 452), (482, 476, 481), (476, 449, 481), (481, 480, 452), (481, 475, 480), (475, 448, 480), (480, 478, 452), (480, 474, 478), (474, 447, 478), (478, 479, 452), (478, 473, 479), (473, 451, 479), (464, 477, 451), (464, 471, 477), (471, 450, 477), (472, 476, 450), (472, 469, 476), (469, 449, 476), (470, 475, 449), (470, 467, 475), (467, 448, 475), (468, 474, 448), (468, 465, 474), (465, 447, 474), (466, 473, 447), (466, 463, 473), (463, 451, 473), (471, 472, 450), (471, 462, 472), (462, 445, 472), (469, 470, 449), (469, 461, 470), (461, 444, 470), (467, 468, 448), (467, 459, 468), (459, 443, 468), (465, 466, 447), (465, 455, 466), (455, 442, 466), (463, 464, 451), (463, 456, 464), (456, 446, 464), (457, 462, 446), (457, 460, 462), (460, 445, 462), (460, 461, 445), (460, 458, 461), (458, 444, 461), (458, 459, 444), (458, 453, 459), (453, 443, 459), (456, 457, 446), (456, 454, 457), (454, 441, 457), (453, 455, 443), (453, 454, 455), (454, 442, 455), (483, 496, 495), (484, 496, 498), (483, 495, 500), (483, 500, 502), (483, 502, 499), (484, 498, 505), (485, 497, 507), (486, 501, 509), (487, 503, 511), (488, 504, 513), (484, 505, 508), (485, 507, 510), (486, 509, 512), (487, 511, 514), (488, 513, 506), (489, 515, 520), (490, 516, 522), (491, 517, 523), (492, 518, 524), (493, 519, 521), (521, 524, 494), (521, 519, 524), (519, 492, 524), (524, 523, 494), (524, 518, 523), (518, 491, 523), (523, 522, 494), (523, 517, 522), (517, 490, 522), (522, 520, 494), (522, 516, 520), (516, 489, 520), (520, 521, 494), (520, 515, 521), (515, 493, 521), (506, 519, 493), (506, 513, 519), (513, 492, 519), (514, 518, 492), (514, 511, 518), (511, 491, 518), (512, 517, 491), (512, 509, 517), (509, 490, 517), (510, 516, 490), (510, 507, 516), (507, 489, 516), (508, 515, 489), (508, 505, 515), (505, 493, 515), (513, 514, 492), (513, 504, 514), (504, 487, 514), (511, 512, 491), (511, 503, 512), (503, 486, 512), (509, 510, 490), (509, 501, 510), (501, 485, 510), (507, 508, 489), (507, 497, 508), (497, 484, 508), (505, 506, 493), (505, 498, 506), (498, 488, 506), (499, 504, 488), (499, 502, 504), (502, 487, 504), (502, 503, 487), (502, 500, 503), (500, 486, 503), (500, 501, 486), (500, 495, 501), (495, 485, 501), (498, 499, 488), (498, 496, 499), (496, 483, 499), (495, 497, 485), (495, 496, 497), (496, 484, 497)])
me_cube.polygons.foreach_set('use_smooth', [1, 1, 1, 1, 1, 1, 1, 1, 1, 1, 1, 1, 1, 1, 1, 1, 1, 1, 1, 1, 1, 1, 1, 1, 1, 1, 1, 1, 1, 1, 1, 1, 1, 1, 1, 1, 1, 1, 1, 1, 1, 1, 1, 1, 1, 1, 1, 1, 1, 1, 1, 1, 1, 1, 1, 1, 1, 1, 1, 1, 1, 1, 1, 1, 1, 1, 1, 1, 1, 1, 1, 1, 1, 1, 1, 1, 1, 1, 1, 1, 1, 1, 1, 1, 1, 1, 1, 1, 1, 1, 1, 1, 1, 1, 1, 1, 1, 1, 1, 1, 1, 1, 1, 1, 1, 1, 1, 1, 1, 1, 1, 1, 1, 1, 1, 1, 1, 1, 1, 1, 1, 1, 1, 1, 1, 1, 1, 1, 1, 0, 0, 0, 0, 0, 0, 0, 0, 0, 0, 0, 0, 0, 0, 0, 0, 0, 0, 0, 0, 0, 0, 0, 0, 0, 0, 0, 0, 0, 0, 0, 0, 0, 0, 0, 0, 0, 0, 0, 0, 0, 0, 0, 0, 0, 0, 0, 0, 0, 0, 0, 0, 0, 0, 0, 0, 0, 0, 0, 0, 0, 0, 0, 0, 0, 0, 0, 0, 0, 0, 0, 0, 0, 0, 0, 0, 0, 0, 0, 0, 0, 0, 0, 0, 0, 0, 0, 0, 0, 0, 0, 0, 0, 0, 0, 0, 0, 0, 0, 0, 0, 0, 0, 0, 0, 0, 0, 0, 0, 0, 0, 0, 0, 0, 0, 0, 0, 0, 0, 0, 0, 0, 0, 0, 0, 0, 0, 0, 0, 0, 0, 0, 0, 0, 0, 0, 0, 0, 0, 0, 0, 0, 0, 0, 0, 0, 0, 0, 0, 0, 0, 0, 0, 0, 0, 0, 0, 0, 0, 0, 0, 0, 0, 0, 0, 0, 0, 0, 0, 0, 0, 0, 0, 0, 0, 0, 0, 0, 0, 0, 0, 0, 0, 0, 0, 0, 0, 0, 0, 0, 0, 0, 0, 0, 0, 0, 0, 0, 0, 0, 0, 0, 0, 0, 0, 0, 0, 0, 0, 0, 0, 0, 0, 0, 0, 0, 0, 0, 0, 0, 0, 0, 0, 0, 0, 0, 0, 0, 0, 0, 0, 0, 0, 0, 0, 0, 0, 0, 0, 0, 0, 0, 0, 0, 0, 0, 0, 0, 0, 0, 0, 0, 0, 0, 0, 0, 0, 0, 0, 0, 0, 0, 0, 0, 0, 0, 0, 0, 0, 0, 0, 0, 0, 0, 0, 0, 0, 0, 0, 0, 0, 0, 0, 0, 0, 0, 0, 0, 0, 0, 0, 0, 0, 0, 0, 0, 0, 0, 0, 0, 0, 0, 0, 0, 0, 0, 0, 0, 0, 0, 0, 0, 0, 0, 0, 0, 0, 0, 0, 0, 0, 0, 0, 0, 0, 0, 0, 0, 0, 0, 0, 0, 0, 0, 0, 0, 0, 0, 0, 0, 0, 0, 0, 0, 0, 0, 0, 0, 0, 0, 0, 0, 0, 0, 0, 0, 0, 0, 0, 0, 0, 0, 0, 0, 0, 0, 0, 0, 0, 0, 0, 0, 0, 0, 0, 0, 0, 0, 0, 0, 0, 0, 0, 0, 0, 0, 0, 0, 0, 0, 0, 0, 0, 0, 0, 0, 0, 0, 0, 0, 0, 0, 0, 0, 0, 0, 0, 0, 0, 0, 0, 0, 0, 0, 0, 0, 0, 0, 0, 0, 0, 0, 0, 0, 0, 0, 0, 0, 0, 0, 0, 0, 0, 0, 0, 0, 0, 0, 0, 0, 0, 0, 0, 0, 0, 0, 0, 0, 0, 0, 0, 0, 0, 0, 0, 0, 0, 0, 0, 0, 0, 0, 0, 0, 0, 0, 0, 0, 0, 0, 0, 0, 0, 0, 0, 0, 0, 0, 0, 0, 0, 0, 0, 0, 0, 0, 0, 0, 0, 0, 0, 0, 0, 0, 0, 0, 0, 0, 0, 0, 0, 0, 0, 0, 0, 0, 0, 0, 0, 0, 0, 0, 0, 0, 0, 0, 0, 0, 0, 0, 0, 0, 0, 0, 0, 0, 0, 0, 0, 0, 0, 0, 0, 0, 0, 0, 0, 0, 0, 0, 0, 0, 0, 0, 0, 0, 0, 0, 0, 0, 0, 0, 0, 0, 0, 0, 0, 0, 0, 0, 0, 0, 0, 0, 0, 0, 0, 0, 0, 0, 0, 0, 0, 0, 0, 0, 0, 0, 0, 0, 0, 0, 0, 0, 0, 0, 0, 0, 0, 0, 0, 0, 0, 0, 0, 0, 0, 0, 0, 0, 0, 0, 0, 0, 0, 0, 0, 0, 0, 0, 0, 0, 0, 0, 0, 0, 0, 0, 0, 0, 0, 0, 0, 0, 0, 0, 0, 0, 0, 0, 0, 0, 0, 0, 0, 0, 0, 0, 0, 0, 0, 0, 0, 0, 0, 0, 0, 0, 0, 0, 0, 0, 0, 0, 0, 0, 0, 0, 0, 0, 0, 0, 0, 0, 0, 0, 0, 0, 0, 0, 0, 0, 0, 0, 0, 0, 0, 0, 0, 0, 0, 0, 0, 0, 0, 0, 0, 0, 0, 0, 0, 0, 0, 0, 0, 0, 0, 0, 0, 0, 0, 0, 0, 0, 0, 0, 0, 0, 0, 0, 0, 0, 0, 0, 0, 0, 0, 0, 0, 0])
me_cube.polygons.foreach_set('material_index', [0, 0, 0, 0, 0, 1, 0, 0, 0, 0, 0, 0, 0, 0, 0, 0, 0, 0, 0, 0, 0, 0, 0, 0, 0, 0, 0, 0, 0, 0, 0, 0, 0, 0, 0, 0, 0, 0, 0, 0, 0, 0, 0, 0, 0, 0, 0, 0, 0, 0, 0, 0, 0, 0, 0, 0, 0, 0, 0, 0, 0, 0, 0, 0, 0, 0, 0, 0, 0, 0, 0, 0, 0, 0, 0, 0, 0, 0, 0, 0, 0, 0, 0, 0, 0, 0, 0, 0, 0, 0, 0, 0, 0, 1, 1, 1, 1, 1, 1, 1, 1, 1, 1, 1, 1, 1, 1, 1, 1, 1, 1, 1, 1, 1, 1, 1, 1, 1, 1, 1, 1, 1, 1, 1, 1, 1, 1, 1, 1, 2, 2, 2, 2, 2, 2, 2, 2, 2, 2, 2, 2, 2, 2, 2, 2, 2, 2, 2, 2, 2, 2, 2, 2, 2, 2, 2, 2, 2, 2, 2, 2, 2, 2, 2, 2, 2, 2, 2, 2, 2, 2, 2, 2, 2, 2, 2, 2, 2, 2, 2, 2, 2, 2, 2, 2, 2, 2, 2, 2, 2, 2, 2, 2, 2, 2, 2, 2, 2, 2, 2, 2, 2, 2, 2, 2, 2, 2, 2, 2, 2, 2, 2, 2, 2, 2, 2, 2, 2, 2, 2, 2, 2, 2, 2, 2, 2, 2, 2, 2, 2, 2, 2, 2, 2, 2, 2, 2, 2, 2, 2, 2, 2, 2, 2, 2, 2, 2, 2, 2, 2, 2, 2, 2, 2, 2, 2, 2, 2, 2, 2, 2, 2, 2, 2, 2, 2, 2, 2, 2, 2, 2, 2, 2, 2, 2, 2, 2, 2, 2, 2, 2, 2, 2, 2, 2, 2, 2, 2, 2, 2, 2, 2, 2, 2, 2, 2, 2, 2, 2, 2, 2, 2, 2, 2, 2, 2, 2, 2, 2, 2, 2, 2, 2, 2, 2, 2, 2, 2, 2, 2, 2, 2, 2, 2, 2, 2, 2, 2, 2, 2, 2, 2, 2, 2, 2, 2, 2, 2, 2, 2, 2, 2, 2, 2, 2, 2, 2, 2, 2, 2, 2, 2, 2, 2, 2, 2, 2, 2, 2, 2, 2, 2, 2, 2, 2, 2, 2, 2, 2, 2, 2, 2, 2, 2, 2, 2, 2, 2, 2, 2, 2, 2, 2, 2, 2, 2, 2, 2, 2, 2, 2, 2, 2, 2, 2, 2, 2, 2, 2, 2, 2, 2, 2, 2, 2, 2, 2, 2, 2, 2, 2, 2, 2, 2, 2, 2, 2, 2, 2, 2, 2, 2, 2, 2, 2, 2, 2, 2, 2, 2, 2, 2, 2, 2, 2, 2, 2, 2, 2, 2, 2, 2, 2, 2, 2, 2, 2, 2, 2, 2, 2, 2, 2, 2, 2, 2, 2, 2, 2, 2, 2, 2, 2, 2, 2, 2, 2, 2, 2, 2, 2, 2, 2, 2, 2, 2, 2, 2, 2, 2, 2, 2, 2, 2, 2, 2, 2, 2, 2, 2, 2, 2, 2, 2, 2, 2, 2, 2, 2, 2, 2, 2, 2, 2, 2, 2, 2, 2, 2, 2, 2, 2, 2, 2, 2, 2, 2, 2, 2, 2, 2, 2, 2, 2, 2, 2, 2, 2, 2, 2, 2, 2, 2, 2, 2, 2, 2, 2, 2, 2, 2, 2, 2, 2, 2, 2, 2, 2, 2, 2, 2, 2, 2, 2, 2, 2, 2, 2, 2, 2, 2, 2, 2, 2, 2, 2, 2, 2, 2, 2, 2, 2, 2, 2, 2, 2, 2, 2, 2, 2, 2, 2, 2, 2, 2, 2, 2, 2, 2, 2, 2, 2, 2, 2, 2, 2, 2, 2, 2, 2, 2, 2, 2, 2, 2, 2, 2, 2, 2, 2, 2, 2, 2, 2, 2, 2, 2, 2, 2, 2, 2, 2, 2, 2, 2, 2, 2, 2, 2, 2, 2, 2, 2, 2, 2, 2, 2, 2, 2, 2, 2, 2, 2, 2, 2, 2, 2, 2, 2, 2, 2, 2, 2, 2, 2, 2, 2, 2, 2, 2, 2, 2, 2, 2, 2, 2, 2, 2, 2, 2, 2, 2, 2, 2, 2, 2, 2, 2, 2, 2, 2, 2, 2, 2, 2, 2, 2, 2, 2, 2, 2, 2, 2, 2, 2, 2, 2, 2, 2, 2, 2, 2, 2, 2, 2, 2, 2, 2, 2, 2, 2, 2, 2, 2, 2, 2, 2, 2, 2, 2, 2, 2, 2, 2, 2, 2, 2, 2, 2, 2, 2, 2, 2, 2, 2, 2, 2, 2, 2, 2, 2, 2, 2, 2, 2, 2, 2, 2, 2, 2, 2, 2, 2, 2, 2, 2, 2, 2, 2, 2, 2, 2, 2, 2, 2, 2, 2, 2, 2, 2, 2, 2, 2, 2, 2, 2, 2, 2, 2, 2, 2, 2, 2, 2, 2, 2, 2, 2, 2, 2, 2, 2, 2, 2, 2, 2, 2, 2, 2, 2, 2, 2, 2, 2, 2, 2, 2, 2, 2, 2, 2, 2, 2, 2, 2, 2, 2, 2, 2, 2, 2, 2, 2, 2, 2, 2, 2, 2, 2, 2, 2, 2, 2, 2, 2, 2, 2, 2, 2, 2, 2, 2, 2, 2, 2, 2, 2, 2, 2])
_uv = me_cube.uv_layers.new(name='UVMap')
_uv.uv.foreach_set('vector', [0.6113, 0.3281, 0.597, 0.0606, 0.6561, 0.06052, 0.6497, 0.2878, 0.7836, 0.2918, 0.7688, 0.05439, 0.7913, 0.05933, 0.8084, 0.2358, 0.04554, 0.2821, 0.06219, 0.05552, 0.09604, 0.05758, 0.08468, 0.2641, 0.408, 0.2915, 0.3916, 0.05209, 0.4066, 0.05512, 0.4334, 0.2441, 0.0576, 0.4518, 0.04554, 0.2821, 0.08468, 0.2641, 0.1037, 0.2993, 0.09604, 0.05758, 0.06219, 0.05552, 0.05291, 0.00821, 0.09887, 0.0001146, 0.4715, 0.2745, 0.4762, 0.427, 0.408, 0.2915, 0.4334, 0.2441, 0.4762, 0.427, 0.4627, 0.5327, 0.4008, 0.2607, 0.408, 0.2915, 0.2317, 0.5617, 0.2107, 0.4954, 0.2569, 0.2959, 0.2722, 0.283, 0.75, 0.7693, 0.7258, 0.8392, 0.7258, 0.624, 0.7465, 0.5648, 0.1939, 0.5637, 0.1761, 0.4852, 0.2237, 0.2878, 0.24, 0.3531, 0.4492, 0.7879, 0.3916, 0.832, 0.5228, 0.5868, 0.5205, 0.5972, 0.174, 0.5519, 0.1589, 0.5146, 0.194, 0.3126, 0.2113, 0.2733, 0.1589, 0.5146, 0.1427, 0.4992, 0.1887, 0.3275, 0.194, 0.3126, 0.1427, 0.4992, 0.1296, 0.5023, 0.1639, 0.3082, 0.1887, 0.3275, 0.5633, 0.8175, 0.5228, 0.862, 0.6014, 0.5868, 0.5914, 0.6232, 0.1184, 0.5531, 0.08912, 0.4975, 0.1338, 0.3037, 0.1509, 0.2651, 0.931, 0.1965, 0.9044, 0.2217, 0.9428, 0.0214, 0.9642, 0.0, 0.07376, 0.5254, 0.0576, 0.4518, 0.1037, 0.2993, 0.1208, 0.3272, 0.08468, 0.2641, 0.09604, 0.05758, 0.1153, 0.05871, 0.1037, 0.2993, 0.1037, 0.2993, 0.1153, 0.05871, 0.1334, 0.04074, 0.1208, 0.3272, 0.1208, 0.3272, 0.1334, 0.04074, 0.1473, 0.07723, 0.1338, 0.3037, 0.1338, 0.3037, 0.1473, 0.07723, 0.1579, 0.0584, 0.1509, 0.2651, 0.1509, 0.2651, 0.1579, 0.0584, 0.1757, 0.06967, 0.1639, 0.3082, 0.1639, 0.3082, 0.1757, 0.06967, 0.2002, 0.04754, 0.1887, 0.3275, 0.8789, 0.8823, 0.8776, 0.6052, 0.89, 0.6273, 0.8959, 0.8628, 0.194, 0.3126, 0.2077, 0.07487, 0.2279, 0.05178, 0.2113, 0.2733, 0.2113, 0.2733, 0.2279, 0.05178, 0.2382, 0.06344, 0.2237, 0.2878, 0.2237, 0.2878, 0.2382, 0.06344, 0.2585, 0.071, 0.24, 0.3531, 0.24, 0.3531, 0.2585, 0.071, 0.2664, 0.07563, 0.2569, 0.2959, 0.2569, 0.2959, 0.2664, 0.07563, 0.2721, 0.08347, 0.2722, 0.283, 0.2722, 0.283, 0.2721, 0.08347, 0.2864, 0.07464, 0.2864, 0.3202, 0.8959, 0.8457, 0.8963, 0.6128, 0.9185, 0.6283, 0.9122, 0.8681, 0.9122, 0.8681, 0.9185, 0.6283, 0.9425, 0.6172, 0.9284, 0.8686, 0.9284, 0.8686, 0.9425, 0.6172, 0.9565, 0.6168, 0.9446, 0.8691, 0.2946, 0.9188, 0.2864, 0.6707, 0.3085, 0.6767, 0.3111, 0.9163, 0.6934, 0.3084, 0.6754, 0.06407, 0.6955, 0.06889, 0.7096, 0.3073, 0.7096, 0.3073, 0.6955, 0.06889, 0.7091, 0.05265, 0.7258, 0.3061, 0.3377, 0.2978, 0.3413, 0.04733, 0.3598, 0.06003, 0.3544, 0.2967, 0.8882, 0.3059, 0.8758, 0.06482, 0.8955, 0.06647, 0.9044, 0.3053, 0.289, 0.3021, 0.2864, 0.06597, 0.3081, 0.05873, 0.3057, 0.3009, 0.3057, 0.3009, 0.3081, 0.05873, 0.33, 0.04861, 0.3224, 0.2997, 0.3377, 0.9126, 0.338, 0.6537, 0.3564, 0.6678, 0.3539, 0.9133, 0.7506, 0.2972, 0.7258, 0.05818, 0.7506, 0.06116, 0.7671, 0.2945, 0.7671, 0.2945, 0.7506, 0.06116, 0.7688, 0.05439, 0.7836, 0.2918, 0.7671, 0.2945, 0.7836, 0.2918, 0.8147, 0.3925, 0.8074, 0.5122, 0.8074, 0.5122, 0.8147, 0.3925, 0.8521, 0.5648, 0.834, 0.5643, 0.04289, 0.5571, 0.02228, 0.5598, 0.0576, 0.4518, 0.07376, 0.5254, 0.9044, 0.2747, 0.9202, 0.2709, 0.9541, 0.4857, 0.9156, 0.4219, 0.9156, 0.4219, 0.9541, 0.4857, 0.9286, 0.5367, 0.9044, 0.5081, 0.9642, 0.2443, 0.9381, 0.2709, 0.9044, 0.2217, 0.931, 0.1965, 0.6287, 0.5868, 0.6453, 0.5885, 0.6389, 0.7416, 0.6014, 0.7741, 0.6014, 0.7741, 0.6389, 0.7416, 0.6453, 0.8344, 0.6041, 0.8985, 0.07595, 0.6015, 0.05619, 0.5272, 0.08912, 0.4975, 0.1184, 0.5531, 0.3564, 0.6056, 0.3723, 0.6026, 0.3882, 0.7896, 0.3651, 0.7798, 0.3651, 0.7798, 0.3882, 0.7896, 0.3734, 0.9064, 0.3564, 0.8653, 0.6014, 0.8997, 0.5672, 0.931, 0.5228, 0.862, 0.5633, 0.8175, 0.289, 0.3021, 0.3057, 0.3009, 0.318, 0.4784, 0.292, 0.5294, 0.292, 0.5294, 0.318, 0.4784, 0.3377, 0.5679, 0.3286, 0.6148, 0.09975, 0.6058, 0.08033, 0.5636, 0.1296, 0.5023, 0.1427, 0.4992, 0.8882, 0.3059, 0.9044, 0.3053, 0.8892, 0.5309, 0.869, 0.5034, 0.9959, 1.0, 0.9638, 0.9982, 0.8959, 0.9294, 0.9871, 0.9357, 0.9871, 0.9357, 0.8959, 0.9294, 0.9959, 0.8691, 0.9862, 0.8721, 0.3377, 0.2978, 0.3544, 0.2967, 0.3592, 0.4974, 0.3377, 0.5653, 0.3377, 0.5653, 0.3592, 0.4974, 0.3916, 0.5251, 0.3724, 0.6026, 0.1301, 0.6036, 0.1173, 0.5238, 0.1589, 0.5146, 0.174, 0.5519, 0.7096, 0.3073, 0.7258, 0.3061, 0.7258, 0.5735, 0.7054, 0.5128, 0.5228, 0.9052, 0.4718, 0.9449, 0.4111, 0.9098, 0.4149, 0.9037, 0.4149, 0.9037, 0.4111, 0.9098, 0.3916, 0.832, 0.4492, 0.7879, 0.6934, 0.3084, 0.7096, 0.3073, 0.7054, 0.5128, 0.6819, 0.5303, 0.9541, 0.2848, 0.9762, 0.2709, 0.9881, 0.3744, 0.9541, 0.4104, 0.1608, 0.6529, 0.153, 0.6029, 0.1761, 0.4852, 0.1939, 0.5637, 0.6773, 0.3096, 0.6934, 0.3084, 0.6819, 0.5303, 0.6565, 0.4517, 0.8776, 0.7743, 0.8548, 0.8539, 0.7634, 0.9347, 0.7835, 0.8589, 0.7835, 0.8589, 0.7634, 0.9347, 0.7258, 0.8392, 0.75, 0.7693, 0.7004, 0.5747, 0.7171, 0.5759, 0.7116, 0.724, 0.691, 0.7231, 0.691, 0.7231, 0.7116, 0.724, 0.7171, 0.8551, 0.6882, 0.8952, 0.2059, 0.6217, 0.1798, 0.5791, 0.2107, 0.4954, 0.2317, 0.5617, 0.6837, 0.5735, 0.7004, 0.5747, 0.691, 0.7231, 0.6565, 0.7886, 0.6565, 0.7886, 0.691, 0.7231, 0.6882, 0.8952, 0.6813, 0.8558, 0.5198, 0.5446, 0.5116, 0.5868, 0.4627, 0.5327, 0.4762, 0.427, 0.6497, 0.2878, 0.6565, 0.3136, 0.5916, 0.5065, 0.6113, 0.3281, 0.6113, 0.3281, 0.5916, 0.5065, 0.5198, 0.5446, 0.5218, 0.2506, 0.5218, 0.2506, 0.5198, 0.5446, 0.4762, 0.427, 0.4715, 0.2745, 0.7836, 0.2918, 0.8084, 0.2358, 0.8238, 0.3139, 0.8147, 0.3925, 0.8147, 0.3925, 0.8238, 0.3139, 0.8645, 0.322, 0.8521, 0.5648, 0.02228, 0.5598, 0.004151, 0.3139, 0.04554, 0.2821, 0.0576, 0.4518, 0.8084, 0.2358, 0.7913, 0.05933, 0.833, 0.05634, 0.8238, 0.3139, 0.8238, 0.3139, 0.833, 0.05634, 0.869, 0.09251, 0.8645, 0.322, 0.004151, 0.3139, -1.014e-08, 0.07867, 0.06219, 0.05552, 0.04554, 0.2821, 0.4334, 0.2441, 0.4066, 0.05512, 0.4724, 0.05053, 0.4715, 0.2745, 0.4715, 0.2745, 0.4724, 0.05053, 0.5298, 0.04726, 0.5218, 0.2506, 0.5218, 0.2506, 0.5298, 0.04726, 0.597, 0.0606, 0.6113, 0.3281, 0.2735, 0.7627, 0.2829, 0.8359, 0.2712, 0.8944, 0.262, 0.9601, 0.2421, 0.9689, 0.2201, 0.9724, 0.2071, 0.9781, 0.1934, 0.9864, 0.1746, 0.9782, 0.155, 0.9863, 0.1378, 0.9755, 0.1199, 0.9864, 0.1007, 0.9716, 0.08446, 0.9628, 0.0659, 0.969, 0.04688, 0.9713, 0.02718, 0.9677, 0.0147, 0.9557, 0.007831, 0.8897, -6.296e-08, 0.8158, 0.01018, 0.758, 0.02439, 0.6924, 0.04181, 0.6809, 0.05325, 0.668, 0.07869, 0.6606, 0.0912, 0.6723, 0.1107, 0.6604, 0.1306, 0.6529, 0.1466, 0.6629, 0.1643, 0.6535, 0.1777, 0.6616, 0.1929, 0.6741, 0.2143, 0.663, 0.2227, 0.671, 0.2452, 0.6845, 0.2617, 0.6966, 0.3564, 0.6678, 0.338, 0.6537, 0.3377, 0.6026, 0.3546, 0.6085, 0.3377, 0.7509, 0.3237, 0.7481, 0.328, 0.6932, 0.3377, 0.6913, 0.7506, 0.06116, 0.7258, 0.05818, 0.7274, 0.001482, 0.7533, 3.148e-08, 0.2864, 0.07464, 0.2721, 0.08347, 0.2712, 0.02269, 0.2864, 0.02582, 0.7688, 0.05439, 0.7506, 0.06116, 0.7533, 3.148e-08, 0.7694, 0.00196, 0.1153, 0.05871, 0.09604, 0.05758, 0.09887, 0.0001146, 0.1161, -1.052e-08, 0.4066, 0.05512, 0.3916, 0.05209, 0.3924, 0.003368, 0.4072, -9.071e-09, 0.9185, 0.6283, 0.8963, 0.6128, 0.8959, 0.5674, 0.9163, 0.5664, 0.1334, 0.04074, 0.1153, 0.05871, 0.1161, -1.052e-08, 0.1339, 0.001891, 0.4724, 0.05053, 0.4066, 0.05512, 0.4072, -9.071e-09, 0.4724, 0.002181, 0.9425, 0.6172, 0.9185, 0.6283, 0.9163, 0.5664, 0.9425, 0.5655, 0.1473, 0.07723, 0.1334, 0.04074, 0.1339, 0.001891, 0.1475, 0.004499, 0.5298, 0.04726, 0.4724, 0.05053, 0.4724, 0.002181, 0.5315, 0.003424, 0.9565, 0.6168, 0.9425, 0.6172, 0.9425, 0.5655, 0.9538, 0.5648, 0.3377, 0.6655, 0.3247, 0.6913, 0.3247, 0.6184, 0.3365, 0.6148, 0.597, 0.0606, 0.5298, 0.04726, 0.5315, 0.003424, 0.5978, 0.009711, 0.3085, 0.6767, 0.2864, 0.6707, 0.2869, 0.6209, 0.3111, 0.6148, 0.1757, 0.06967, 0.1579, 0.0584, 0.1583, 0.007585, 0.1765, 0.008354, 0.6561, 0.06052, 0.597, 0.0606, 0.5978, 0.009711, 0.6565, 0.01605, 0.6955, 0.06889, 0.6754, 0.06407, 0.6658, 0.0, 0.6863, 0.00535, 0.2002, 0.04754, 0.1757, 0.06967, 0.1765, 0.008354, 0.2007, 0.008684, 0.7091, 0.05265, 0.6955, 0.06889, 0.6863, 0.00535, 0.7018, 0.003392, 0.89, 0.6273, 0.8776, 0.6052, 0.8798, 0.5666, 0.8959, 0.5648, 0.3598, 0.06003, 0.3413, 0.04733, 0.3469, 3.148e-08, 0.3666, 0.004415, 0.2279, 0.05178, 0.2077, 0.07487, 0.2082, 0.01231, 0.2284, 0.01293, 0.833, 0.05634, 0.7913, 0.05933, 0.7902, 0.002704, 0.8332, 0.01874, 0.7913, 0.05933, 0.7688, 0.05439, 0.7694, 0.00196, 0.7902, 0.002704, 0.8955, 0.06647, 0.8758, 0.06482, 0.869, 0.006596, 0.8872, 3.148e-08, 0.3377, 0.7981, 0.3246, 0.7932, 0.3237, 0.7546, 0.3377, 0.7509, 0.869, 0.09251, 0.833, 0.05634, 0.8332, 0.01874, 0.869, 0.03321, 0.3081, 0.05873, 0.2864, 0.06597, 0.2932, 0.002461, 0.3144, 0.003474, 0.2585, 0.071, 0.2382, 0.06344, 0.2388, 0.01641, 0.2587, 0.01758, 0.06219, 0.05552, -1.014e-08, 0.07867, 0.001353, 0.01725, 0.05291, 0.00821, 0.33, 0.04861, 0.3081, 0.05873, 0.3144, 0.003474, 0.3377, 3.148e-08, 0.3237, 0.7481, 0.3134, 0.7482, 0.3157, 0.695, 0.328, 0.6932, 0.1818, 0.0, 0.2273, 0.07873, 0.1364, 0.07873, 0.2727, 0.1575, 0.3182, 0.07873, 0.3636, 0.1575, 0.9091, 0.0, 0.9545, 0.07873, 0.8636, 0.07873, 0.7273, 0.0, 0.7727, 0.07873, 0.6818, 0.07873, 0.5455, 0.0, 0.5909, 0.07873, 0.5, 0.07873, 0.2727, 0.1575, 0.3636, 0.1575, 0.3182, 0.2362, 0.09091, 0.1575, 0.1818, 0.1575, 0.1364, 0.2362, 0.8182, 0.1575, 0.9091, 0.1575, 0.8636, 0.2362, 0.6364, 0.1575, 0.7273, 0.1575, 0.6818, 0.2362, 0.4545, 0.1575, 0.5455, 0.1575, 0.5, 0.2362, 0.2727, 0.1575, 0.3182, 0.2362, 0.2273, 0.2362, 0.09091, 0.1575, 0.1364, 0.2362, 0.04546, 0.2362, 0.8182, 0.1575, 0.8636, 0.2362, 0.7727, 0.2362, 0.6364, 0.1575, 0.6818, 0.2362, 0.5909, 0.2362, 0.4545, 0.1575, 0.5, 0.2362, 0.4091, 0.2362, 0.1818, 0.3149, 0.2727, 0.3149, 0.2273, 0.3937, 0.0, 0.3149, 0.09091, 0.3149, 0.04546, 0.3937, 0.7273, 0.3149, 0.8182, 0.3149, 0.7727, 0.3937, 0.5455, 0.3149, 0.6364, 0.3149, 0.5909, 0.3937, 0.3636, 0.3149, 0.4545, 0.3149, 0.4091, 0.3937, 0.4091, 0.3937, 0.5, 0.3937, 0.4545, 0.4724, 0.4091, 0.3937, 0.4545, 0.3149, 0.5, 0.3937, 0.4545, 0.3149, 0.5455, 0.3149, 0.5, 0.3937, 0.5909, 0.3937, 0.6818, 0.3937, 0.6364, 0.4724, 0.5909, 0.3937, 0.6364, 0.3149, 0.6818, 0.3937, 0.6364, 0.3149, 0.7273, 0.3149, 0.6818, 0.3937, 0.7727, 0.3937, 0.8636, 0.3937, 0.8182, 0.4724, 0.7727, 0.3937, 0.8182, 0.3149, 0.8636, 0.3937, 0.8182, 0.3149, 0.9091, 0.3149, 0.8636, 0.3937, 0.04546, 0.3937, 0.1364, 0.3937, 0.09091, 0.4724, 0.04546, 0.3937, 0.09091, 0.3149, 0.1364, 0.3937, 0.09091, 0.3149, 0.1818, 0.3149, 0.1364, 0.3937, 0.2273, 0.3937, 0.3182, 0.3937, 0.2727, 0.4724, 0.2273, 0.3937, 0.2727, 0.3149, 0.3182, 0.3937, 0.2727, 0.3149, 0.3636, 0.3149, 0.3182, 0.3937, 0.4091, 0.2362, 0.4545, 0.3149, 0.3636, 0.3149, 0.4091, 0.2362, 0.5, 0.2362, 0.4545, 0.3149, 0.5, 0.2362, 0.5455, 0.3149, 0.4545, 0.3149, 0.5909, 0.2362, 0.6364, 0.3149, 0.5455, 0.3149, 0.5909, 0.2362, 0.6818, 0.2362, 0.6364, 0.3149, 0.6818, 0.2362, 0.7273, 0.3149, 0.6364, 0.3149, 0.7727, 0.2362, 0.8182, 0.3149, 0.7273, 0.3149, 0.7727, 0.2362, 0.8636, 0.2362, 0.8182, 0.3149, 0.8636, 0.2362, 0.9091, 0.3149, 0.8182, 0.3149, 0.04546, 0.2362, 0.09091, 0.3149, 0.0, 0.3149, 0.04546, 0.2362, 0.1364, 0.2362, 0.09091, 0.3149, 0.1364, 0.2362, 0.1818, 0.3149, 0.09091, 0.3149, 0.2273, 0.2362, 0.2727, 0.3149, 0.1818, 0.3149, 0.2273, 0.2362, 0.3182, 0.2362, 0.2727, 0.3149, 0.3182, 0.2362, 0.3636, 0.3149, 0.2727, 0.3149, 0.5, 0.2362, 0.5909, 0.2362, 0.5455, 0.3149, 0.5, 0.2362, 0.5455, 0.1575, 0.5909, 0.2362, 0.5455, 0.1575, 0.6364, 0.1575, 0.5909, 0.2362, 0.6818, 0.2362, 0.7727, 0.2362, 0.7273, 0.3149, 0.6818, 0.2362, 0.7273, 0.1575, 0.7727, 0.2362, 0.7273, 0.1575, 0.8182, 0.1575, 0.7727, 0.2362, 0.8636, 0.2362, 0.9545, 0.2362, 0.9091, 0.3149, 0.8636, 0.2362, 0.9091, 0.1575, 0.9545, 0.2362, 0.9091, 0.1575, 1.0, 0.1575, 0.9545, 0.2362, 0.1364, 0.2362, 0.2273, 0.2362, 0.1818, 0.3149, 0.1364, 0.2362, 0.1818, 0.1575, 0.2273, 0.2362, 0.1818, 0.1575, 0.2727, 0.1575, 0.2273, 0.2362, 0.3182, 0.2362, 0.4091, 0.2362, 0.3636, 0.3149, 0.3182, 0.2362, 0.3636, 0.1575, 0.4091, 0.2362, 0.3636, 0.1575, 0.4545, 0.1575, 0.4091, 0.2362, 0.5, 0.07873, 0.5455, 0.1575, 0.4545, 0.1575, 0.5, 0.07873, 0.5909, 0.07873, 0.5455, 0.1575, 0.5909, 0.07873, 0.6364, 0.1575, 0.5455, 0.1575, 0.6818, 0.07873, 0.7273, 0.1575, 0.6364, 0.1575, 0.6818, 0.07873, 0.7727, 0.07873, 0.7273, 0.1575, 0.7727, 0.07873, 0.8182, 0.1575, 0.7273, 0.1575, 0.8636, 0.07873, 0.9091, 0.1575, 0.8182, 0.1575, 0.8636, 0.07873, 0.9545, 0.07873, 0.9091, 0.1575, 0.9545, 0.07873, 1.0, 0.1575, 0.9091, 0.1575, 0.3636, 0.1575, 0.4091, 0.07873, 0.4545, 0.1575, 0.3636, 0.1575, 0.3182, 0.07873, 0.4091, 0.07873, 0.3182, 0.07873, 0.3636, 0.0, 0.4091, 0.07873, 0.1364, 0.07873, 0.1818, 0.1575, 0.09091, 0.1575, 0.1364, 0.07873, 0.2273, 0.07873, 0.1818, 0.1575, 0.2273, 0.07873, 0.2727, 0.1575, 0.1818, 0.1575, 0.1818, 0.0, 0.2273, 0.07873, 0.1364, 0.07873, 0.2727, 0.1575, 0.3182, 0.07873, 0.3636, 0.1575, 0.9091, 0.0, 0.9545, 0.07873, 0.8636, 0.07873, 0.7273, 0.0, 0.7727, 0.07873, 0.6818, 0.07873, 0.5455, 0.0, 0.5909, 0.07873, 0.5, 0.07873, 0.2727, 0.1575, 0.3636, 0.1575, 0.3182, 0.2362, 0.09091, 0.1575, 0.1818, 0.1575, 0.1364, 0.2362, 0.8182, 0.1575, 0.9091, 0.1575, 0.8636, 0.2362, 0.6364, 0.1575, 0.7273, 0.1575, 0.6818, 0.2362, 0.4545, 0.1575, 0.5455, 0.1575, 0.5, 0.2362, 0.2727, 0.1575, 0.3182, 0.2362, 0.2273, 0.2362, 0.09091, 0.1575, 0.1364, 0.2362, 0.04546, 0.2362, 0.8182, 0.1575, 0.8636, 0.2362, 0.7727, 0.2362, 0.6364, 0.1575, 0.6818, 0.2362, 0.5909, 0.2362, 0.4545, 0.1575, 0.5, 0.2362, 0.4091, 0.2362, 0.1818, 0.3149, 0.2727, 0.3149, 0.2273, 0.3937, 0.0, 0.3149, 0.09091, 0.3149, 0.04546, 0.3937, 0.7273, 0.3149, 0.8182, 0.3149, 0.7727, 0.3937, 0.5455, 0.3149, 0.6364, 0.3149, 0.5909, 0.3937, 0.3636, 0.3149, 0.4545, 0.3149, 0.4091, 0.3937, 0.4091, 0.3937, 0.5, 0.3937, 0.4545, 0.4724, 0.4091, 0.3937, 0.4545, 0.3149, 0.5, 0.3937, 0.4545, 0.3149, 0.5455, 0.3149, 0.5, 0.3937, 0.5909, 0.3937, 0.6818, 0.3937, 0.6364, 0.4724, 0.5909, 0.3937, 0.6364, 0.3149, 0.6818, 0.3937, 0.6364, 0.3149, 0.7273, 0.3149, 0.6818, 0.3937, 0.7727, 0.3937, 0.8636, 0.3937, 0.8182, 0.4724, 0.7727, 0.3937, 0.8182, 0.3149, 0.8636, 0.3937, 0.8182, 0.3149, 0.9091, 0.3149, 0.8636, 0.3937, 0.04546, 0.3937, 0.1364, 0.3937, 0.09091, 0.4724, 0.04546, 0.3937, 0.09091, 0.3149, 0.1364, 0.3937, 0.09091, 0.3149, 0.1818, 0.3149, 0.1364, 0.3937, 0.2273, 0.3937, 0.3182, 0.3937, 0.2727, 0.4724, 0.2273, 0.3937, 0.2727, 0.3149, 0.3182, 0.3937, 0.2727, 0.3149, 0.3636, 0.3149, 0.3182, 0.3937, 0.4091, 0.2362, 0.4545, 0.3149, 0.3636, 0.3149, 0.4091, 0.2362, 0.5, 0.2362, 0.4545, 0.3149, 0.5, 0.2362, 0.5455, 0.3149, 0.4545, 0.3149, 0.5909, 0.2362, 0.6364, 0.3149, 0.5455, 0.3149, 0.5909, 0.2362, 0.6818, 0.2362, 0.6364, 0.3149, 0.6818, 0.2362, 0.7273, 0.3149, 0.6364, 0.3149, 0.7727, 0.2362, 0.8182, 0.3149, 0.7273, 0.3149, 0.7727, 0.2362, 0.8636, 0.2362, 0.8182, 0.3149, 0.8636, 0.2362, 0.9091, 0.3149, 0.8182, 0.3149, 0.04546, 0.2362, 0.09091, 0.3149, 0.0, 0.3149, 0.04546, 0.2362, 0.1364, 0.2362, 0.09091, 0.3149, 0.1364, 0.2362, 0.1818, 0.3149, 0.09091, 0.3149, 0.2273, 0.2362, 0.2727, 0.3149, 0.1818, 0.3149, 0.2273, 0.2362, 0.3182, 0.2362, 0.2727, 0.3149, 0.3182, 0.2362, 0.3636, 0.3149, 0.2727, 0.3149, 0.5, 0.2362, 0.5909, 0.2362, 0.5455, 0.3149, 0.5, 0.2362, 0.5455, 0.1575, 0.5909, 0.2362, 0.5455, 0.1575, 0.6364, 0.1575, 0.5909, 0.2362, 0.6818, 0.2362, 0.7727, 0.2362, 0.7273, 0.3149, 0.6818, 0.2362, 0.7273, 0.1575, 0.7727, 0.2362, 0.7273, 0.1575, 0.8182, 0.1575, 0.7727, 0.2362, 0.8636, 0.2362, 0.9545, 0.2362, 0.9091, 0.3149, 0.8636, 0.2362, 0.9091, 0.1575, 0.9545, 0.2362, 0.9091, 0.1575, 1.0, 0.1575, 0.9545, 0.2362, 0.1364, 0.2362, 0.2273, 0.2362, 0.1818, 0.3149, 0.1364, 0.2362, 0.1818, 0.1575, 0.2273, 0.2362, 0.1818, 0.1575, 0.2727, 0.1575, 0.2273, 0.2362, 0.3182, 0.2362, 0.4091, 0.2362, 0.3636, 0.3149, 0.3182, 0.2362, 0.3636, 0.1575, 0.4091, 0.2362, 0.3636, 0.1575, 0.4545, 0.1575, 0.4091, 0.2362, 0.5, 0.07873, 0.5455, 0.1575, 0.4545, 0.1575, 0.5, 0.07873, 0.5909, 0.07873, 0.5455, 0.1575, 0.5909, 0.07873, 0.6364, 0.1575, 0.5455, 0.1575, 0.6818, 0.07873, 0.7273, 0.1575, 0.6364, 0.1575, 0.6818, 0.07873, 0.7727, 0.07873, 0.7273, 0.1575, 0.7727, 0.07873, 0.8182, 0.1575, 0.7273, 0.1575, 0.8636, 0.07873, 0.9091, 0.1575, 0.8182, 0.1575, 0.8636, 0.07873, 0.9545, 0.07873, 0.9091, 0.1575, 0.9545, 0.07873, 1.0, 0.1575, 0.9091, 0.1575, 0.3636, 0.1575, 0.4091, 0.07873, 0.4545, 0.1575, 0.3636, 0.1575, 0.3182, 0.07873, 0.4091, 0.07873, 0.3182, 0.07873, 0.3636, 0.0, 0.4091, 0.07873, 0.1364, 0.07873, 0.1818, 0.1575, 0.09091, 0.1575, 0.1364, 0.07873, 0.2273, 0.07873, 0.1818, 0.1575, 0.2273, 0.07873, 0.2727, 0.1575, 0.1818, 0.1575, 0.1818, 0.0, 0.2273, 0.07873, 0.1364, 0.07873, 0.2727, 0.1575, 0.3182, 0.07873, 0.3636, 0.1575, 0.9091, 0.0, 0.9545, 0.07873, 0.8636, 0.07873, 0.7273, 0.0, 0.7727, 0.07873, 0.6818, 0.07873, 0.5455, 0.0, 0.5909, 0.07873, 0.5, 0.07873, 0.2727, 0.1575, 0.3636, 0.1575, 0.3182, 0.2362, 0.09091, 0.1575, 0.1818, 0.1575, 0.1364, 0.2362, 0.8182, 0.1575, 0.9091, 0.1575, 0.8636, 0.2362, 0.6364, 0.1575, 0.7273, 0.1575, 0.6818, 0.2362, 0.4545, 0.1575, 0.5455, 0.1575, 0.5, 0.2362, 0.2727, 0.1575, 0.3182, 0.2362, 0.2273, 0.2362, 0.09091, 0.1575, 0.1364, 0.2362, 0.04546, 0.2362, 0.8182, 0.1575, 0.8636, 0.2362, 0.7727, 0.2362, 0.6364, 0.1575, 0.6818, 0.2362, 0.5909, 0.2362, 0.4545, 0.1575, 0.5, 0.2362, 0.4091, 0.2362, 0.1818, 0.3149, 0.2727, 0.3149, 0.2273, 0.3937, 0.0, 0.3149, 0.09091, 0.3149, 0.04546, 0.3937, 0.7273, 0.3149, 0.8182, 0.3149, 0.7727, 0.3937, 0.5455, 0.3149, 0.6364, 0.3149, 0.5909, 0.3937, 0.3636, 0.3149, 0.4545, 0.3149, 0.4091, 0.3937, 0.4091, 0.3937, 0.5, 0.3937, 0.4545, 0.4724, 0.4091, 0.3937, 0.4545, 0.3149, 0.5, 0.3937, 0.4545, 0.3149, 0.5455, 0.3149, 0.5, 0.3937, 0.5909, 0.3937, 0.6818, 0.3937, 0.6364, 0.4724, 0.5909, 0.3937, 0.6364, 0.3149, 0.6818, 0.3937, 0.6364, 0.3149, 0.7273, 0.3149, 0.6818, 0.3937, 0.7727, 0.3937, 0.8636, 0.3937, 0.8182, 0.4724, 0.7727, 0.3937, 0.8182, 0.3149, 0.8636, 0.3937, 0.8182, 0.3149, 0.9091, 0.3149, 0.8636, 0.3937, 0.04546, 0.3937, 0.1364, 0.3937, 0.09091, 0.4724, 0.04546, 0.3937, 0.09091, 0.3149, 0.1364, 0.3937, 0.09091, 0.3149, 0.1818, 0.3149, 0.1364, 0.3937, 0.2273, 0.3937, 0.3182, 0.3937, 0.2727, 0.4724, 0.2273, 0.3937, 0.2727, 0.3149, 0.3182, 0.3937, 0.2727, 0.3149, 0.3636, 0.3149, 0.3182, 0.3937, 0.4091, 0.2362, 0.4545, 0.3149, 0.3636, 0.3149, 0.4091, 0.2362, 0.5, 0.2362, 0.4545, 0.3149, 0.5, 0.2362, 0.5455, 0.3149, 0.4545, 0.3149, 0.5909, 0.2362, 0.6364, 0.3149, 0.5455, 0.3149, 0.5909, 0.2362, 0.6818, 0.2362, 0.6364, 0.3149, 0.6818, 0.2362, 0.7273, 0.3149, 0.6364, 0.3149, 0.7727, 0.2362, 0.8182, 0.3149, 0.7273, 0.3149, 0.7727, 0.2362, 0.8636, 0.2362, 0.8182, 0.3149, 0.8636, 0.2362, 0.9091, 0.3149, 0.8182, 0.3149, 0.04546, 0.2362, 0.09091, 0.3149, 0.0, 0.3149, 0.04546, 0.2362, 0.1364, 0.2362, 0.09091, 0.3149, 0.1364, 0.2362, 0.1818, 0.3149, 0.09091, 0.3149, 0.2273, 0.2362, 0.2727, 0.3149, 0.1818, 0.3149, 0.2273, 0.2362, 0.3182, 0.2362, 0.2727, 0.3149, 0.3182, 0.2362, 0.3636, 0.3149, 0.2727, 0.3149, 0.5, 0.2362, 0.5909, 0.2362, 0.5455, 0.3149, 0.5, 0.2362, 0.5455, 0.1575, 0.5909, 0.2362, 0.5455, 0.1575, 0.6364, 0.1575, 0.5909, 0.2362, 0.6818, 0.2362, 0.7727, 0.2362, 0.7273, 0.3149, 0.6818, 0.2362, 0.7273, 0.1575, 0.7727, 0.2362, 0.7273, 0.1575, 0.8182, 0.1575, 0.7727, 0.2362, 0.8636, 0.2362, 0.9545, 0.2362, 0.9091, 0.3149, 0.8636, 0.2362, 0.9091, 0.1575, 0.9545, 0.2362, 0.9091, 0.1575, 1.0, 0.1575, 0.9545, 0.2362, 0.1364, 0.2362, 0.2273, 0.2362, 0.1818, 0.3149, 0.1364, 0.2362, 0.1818, 0.1575, 0.2273, 0.2362, 0.1818, 0.1575, 0.2727, 0.1575, 0.2273, 0.2362, 0.3182, 0.2362, 0.4091, 0.2362, 0.3636, 0.3149, 0.3182, 0.2362, 0.3636, 0.1575, 0.4091, 0.2362, 0.3636, 0.1575, 0.4545, 0.1575, 0.4091, 0.2362, 0.5, 0.07873, 0.5455, 0.1575, 0.4545, 0.1575, 0.5, 0.07873, 0.5909, 0.07873, 0.5455, 0.1575, 0.5909, 0.07873, 0.6364, 0.1575, 0.5455, 0.1575, 0.6818, 0.07873, 0.7273, 0.1575, 0.6364, 0.1575, 0.6818, 0.07873, 0.7727, 0.07873, 0.7273, 0.1575, 0.7727, 0.07873, 0.8182, 0.1575, 0.7273, 0.1575, 0.8636, 0.07873, 0.9091, 0.1575, 0.8182, 0.1575, 0.8636, 0.07873, 0.9545, 0.07873, 0.9091, 0.1575, 0.9545, 0.07873, 1.0, 0.1575, 0.9091, 0.1575, 0.3636, 0.1575, 0.4091, 0.07873, 0.4545, 0.1575, 0.3636, 0.1575, 0.3182, 0.07873, 0.4091, 0.07873, 0.3182, 0.07873, 0.3636, 0.0, 0.4091, 0.07873, 0.1364, 0.07873, 0.1818, 0.1575, 0.09091, 0.1575, 0.1364, 0.07873, 0.2273, 0.07873, 0.1818, 0.1575, 0.2273, 0.07873, 0.2727, 0.1575, 0.1818, 0.1575, 0.1818, 0.0, 0.2273, 0.07873, 0.1364, 0.07873, 0.2727, 0.1575, 0.3182, 0.07873, 0.3636, 0.1575, 0.9091, 0.0, 0.9545, 0.07873, 0.8636, 0.07873, 0.7273, 0.0, 0.7727, 0.07873, 0.6818, 0.07873, 0.5455, 0.0, 0.5909, 0.07873, 0.5, 0.07873, 0.2727, 0.1575, 0.3636, 0.1575, 0.3182, 0.2362, 0.09091, 0.1575, 0.1818, 0.1575, 0.1364, 0.2362, 0.8182, 0.1575, 0.9091, 0.1575, 0.8636, 0.2362, 0.6364, 0.1575, 0.7273, 0.1575, 0.6818, 0.2362, 0.4545, 0.1575, 0.5455, 0.1575, 0.5, 0.2362, 0.2727, 0.1575, 0.3182, 0.2362, 0.2273, 0.2362, 0.09091, 0.1575, 0.1364, 0.2362, 0.04546, 0.2362, 0.8182, 0.1575, 0.8636, 0.2362, 0.7727, 0.2362, 0.6364, 0.1575, 0.6818, 0.2362, 0.5909, 0.2362, 0.4545, 0.1575, 0.5, 0.2362, 0.4091, 0.2362, 0.1818, 0.3149, 0.2727, 0.3149, 0.2273, 0.3937, 0.0, 0.3149, 0.09091, 0.3149, 0.04546, 0.3937, 0.7273, 0.3149, 0.8182, 0.3149, 0.7727, 0.3937, 0.5455, 0.3149, 0.6364, 0.3149, 0.5909, 0.3937, 0.3636, 0.3149, 0.4545, 0.3149, 0.4091, 0.3937, 0.4091, 0.3937, 0.5, 0.3937, 0.4545, 0.4724, 0.4091, 0.3937, 0.4545, 0.3149, 0.5, 0.3937, 0.4545, 0.3149, 0.5455, 0.3149, 0.5, 0.3937, 0.5909, 0.3937, 0.6818, 0.3937, 0.6364, 0.4724, 0.5909, 0.3937, 0.6364, 0.3149, 0.6818, 0.3937, 0.6364, 0.3149, 0.7273, 0.3149, 0.6818, 0.3937, 0.7727, 0.3937, 0.8636, 0.3937, 0.8182, 0.4724, 0.7727, 0.3937, 0.8182, 0.3149, 0.8636, 0.3937, 0.8182, 0.3149, 0.9091, 0.3149, 0.8636, 0.3937, 0.04546, 0.3937, 0.1364, 0.3937, 0.09091, 0.4724, 0.04546, 0.3937, 0.09091, 0.3149, 0.1364, 0.3937, 0.09091, 0.3149, 0.1818, 0.3149, 0.1364, 0.3937, 0.2273, 0.3937, 0.3182, 0.3937, 0.2727, 0.4724, 0.2273, 0.3937, 0.2727, 0.3149, 0.3182, 0.3937, 0.2727, 0.3149, 0.3636, 0.3149, 0.3182, 0.3937, 0.4091, 0.2362, 0.4545, 0.3149, 0.3636, 0.3149, 0.4091, 0.2362, 0.5, 0.2362, 0.4545, 0.3149, 0.5, 0.2362, 0.5455, 0.3149, 0.4545, 0.3149, 0.5909, 0.2362, 0.6364, 0.3149, 0.5455, 0.3149, 0.5909, 0.2362, 0.6818, 0.2362, 0.6364, 0.3149, 0.6818, 0.2362, 0.7273, 0.3149, 0.6364, 0.3149, 0.7727, 0.2362, 0.8182, 0.3149, 0.7273, 0.3149, 0.7727, 0.2362, 0.8636, 0.2362, 0.8182, 0.3149, 0.8636, 0.2362, 0.9091, 0.3149, 0.8182, 0.3149, 0.04546, 0.2362, 0.09091, 0.3149, 0.0, 0.3149, 0.04546, 0.2362, 0.1364, 0.2362, 0.09091, 0.3149, 0.1364, 0.2362, 0.1818, 0.3149, 0.09091, 0.3149, 0.2273, 0.2362, 0.2727, 0.3149, 0.1818, 0.3149, 0.2273, 0.2362, 0.3182, 0.2362, 0.2727, 0.3149, 0.3182, 0.2362, 0.3636, 0.3149, 0.2727, 0.3149, 0.5, 0.2362, 0.5909, 0.2362, 0.5455, 0.3149, 0.5, 0.2362, 0.5455, 0.1575, 0.5909, 0.2362, 0.5455, 0.1575, 0.6364, 0.1575, 0.5909, 0.2362, 0.6818, 0.2362, 0.7727, 0.2362, 0.7273, 0.3149, 0.6818, 0.2362, 0.7273, 0.1575, 0.7727, 0.2362, 0.7273, 0.1575, 0.8182, 0.1575, 0.7727, 0.2362, 0.8636, 0.2362, 0.9545, 0.2362, 0.9091, 0.3149, 0.8636, 0.2362, 0.9091, 0.1575, 0.9545, 0.2362, 0.9091, 0.1575, 1.0, 0.1575, 0.9545, 0.2362, 0.1364, 0.2362, 0.2273, 0.2362, 0.1818, 0.3149, 0.1364, 0.2362, 0.1818, 0.1575, 0.2273, 0.2362, 0.1818, 0.1575, 0.2727, 0.1575, 0.2273, 0.2362, 0.3182, 0.2362, 0.4091, 0.2362, 0.3636, 0.3149, 0.3182, 0.2362, 0.3636, 0.1575, 0.4091, 0.2362, 0.3636, 0.1575, 0.4545, 0.1575, 0.4091, 0.2362, 0.5, 0.07873, 0.5455, 0.1575, 0.4545, 0.1575, 0.5, 0.07873, 0.5909, 0.07873, 0.5455, 0.1575, 0.5909, 0.07873, 0.6364, 0.1575, 0.5455, 0.1575, 0.6818, 0.07873, 0.7273, 0.1575, 0.6364, 0.1575, 0.6818, 0.07873, 0.7727, 0.07873, 0.7273, 0.1575, 0.7727, 0.07873, 0.8182, 0.1575, 0.7273, 0.1575, 0.8636, 0.07873, 0.9091, 0.1575, 0.8182, 0.1575, 0.8636, 0.07873, 0.9545, 0.07873, 0.9091, 0.1575, 0.9545, 0.07873, 1.0, 0.1575, 0.9091, 0.1575, 0.3636, 0.1575, 0.4091, 0.07873, 0.4545, 0.1575, 0.3636, 0.1575, 0.3182, 0.07873, 0.4091, 0.07873, 0.3182, 0.07873, 0.3636, 0.0, 0.4091, 0.07873, 0.1364, 0.07873, 0.1818, 0.1575, 0.09091, 0.1575, 0.1364, 0.07873, 0.2273, 0.07873, 0.1818, 0.1575, 0.2273, 0.07873, 0.2727, 0.1575, 0.1818, 0.1575, 0.1818, 0.0, 0.2273, 0.07873, 0.1364, 0.07873, 0.2727, 0.1575, 0.3182, 0.07873, 0.3636, 0.1575, 0.9091, 0.0, 0.9545, 0.07873, 0.8636, 0.07873, 0.7273, 0.0, 0.7727, 0.07873, 0.6818, 0.07873, 0.5455, 0.0, 0.5909, 0.07873, 0.5, 0.07873, 0.2727, 0.1575, 0.3636, 0.1575, 0.3182, 0.2362, 0.09091, 0.1575, 0.1818, 0.1575, 0.1364, 0.2362, 0.8182, 0.1575, 0.9091, 0.1575, 0.8636, 0.2362, 0.6364, 0.1575, 0.7273, 0.1575, 0.6818, 0.2362, 0.4545, 0.1575, 0.5455, 0.1575, 0.5, 0.2362, 0.2727, 0.1575, 0.3182, 0.2362, 0.2273, 0.2362, 0.09091, 0.1575, 0.1364, 0.2362, 0.04546, 0.2362, 0.8182, 0.1575, 0.8636, 0.2362, 0.7727, 0.2362, 0.6364, 0.1575, 0.6818, 0.2362, 0.5909, 0.2362, 0.4545, 0.1575, 0.5, 0.2362, 0.4091, 0.2362, 0.1818, 0.3149, 0.2727, 0.3149, 0.2273, 0.3937, 0.0, 0.3149, 0.09091, 0.3149, 0.04546, 0.3937, 0.7273, 0.3149, 0.8182, 0.3149, 0.7727, 0.3937, 0.5455, 0.3149, 0.6364, 0.3149, 0.5909, 0.3937, 0.3636, 0.3149, 0.4545, 0.3149, 0.4091, 0.3937, 0.4091, 0.3937, 0.5, 0.3937, 0.4545, 0.4724, 0.4091, 0.3937, 0.4545, 0.3149, 0.5, 0.3937, 0.4545, 0.3149, 0.5455, 0.3149, 0.5, 0.3937, 0.5909, 0.3937, 0.6818, 0.3937, 0.6364, 0.4724, 0.5909, 0.3937, 0.6364, 0.3149, 0.6818, 0.3937, 0.6364, 0.3149, 0.7273, 0.3149, 0.6818, 0.3937, 0.7727, 0.3937, 0.8636, 0.3937, 0.8182, 0.4724, 0.7727, 0.3937, 0.8182, 0.3149, 0.8636, 0.3937, 0.8182, 0.3149, 0.9091, 0.3149, 0.8636, 0.3937, 0.04546, 0.3937, 0.1364, 0.3937, 0.09091, 0.4724, 0.04546, 0.3937, 0.09091, 0.3149, 0.1364, 0.3937, 0.09091, 0.3149, 0.1818, 0.3149, 0.1364, 0.3937, 0.2273, 0.3937, 0.3182, 0.3937, 0.2727, 0.4724, 0.2273, 0.3937, 0.2727, 0.3149, 0.3182, 0.3937, 0.2727, 0.3149, 0.3636, 0.3149, 0.3182, 0.3937, 0.4091, 0.2362, 0.4545, 0.3149, 0.3636, 0.3149, 0.4091, 0.2362, 0.5, 0.2362, 0.4545, 0.3149, 0.5, 0.2362, 0.5455, 0.3149, 0.4545, 0.3149, 0.5909, 0.2362, 0.6364, 0.3149, 0.5455, 0.3149, 0.5909, 0.2362, 0.6818, 0.2362, 0.6364, 0.3149, 0.6818, 0.2362, 0.7273, 0.3149, 0.6364, 0.3149, 0.7727, 0.2362, 0.8182, 0.3149, 0.7273, 0.3149, 0.7727, 0.2362, 0.8636, 0.2362, 0.8182, 0.3149, 0.8636, 0.2362, 0.9091, 0.3149, 0.8182, 0.3149, 0.04546, 0.2362, 0.09091, 0.3149, 0.0, 0.3149, 0.04546, 0.2362, 0.1364, 0.2362, 0.09091, 0.3149, 0.1364, 0.2362, 0.1818, 0.3149, 0.09091, 0.3149, 0.2273, 0.2362, 0.2727, 0.3149, 0.1818, 0.3149, 0.2273, 0.2362, 0.3182, 0.2362, 0.2727, 0.3149, 0.3182, 0.2362, 0.3636, 0.3149, 0.2727, 0.3149, 0.5, 0.2362, 0.5909, 0.2362, 0.5455, 0.3149, 0.5, 0.2362, 0.5455, 0.1575, 0.5909, 0.2362, 0.5455, 0.1575, 0.6364, 0.1575, 0.5909, 0.2362, 0.6818, 0.2362, 0.7727, 0.2362, 0.7273, 0.3149, 0.6818, 0.2362, 0.7273, 0.1575, 0.7727, 0.2362, 0.7273, 0.1575, 0.8182, 0.1575, 0.7727, 0.2362, 0.8636, 0.2362, 0.9545, 0.2362, 0.9091, 0.3149, 0.8636, 0.2362, 0.9091, 0.1575, 0.9545, 0.2362, 0.9091, 0.1575, 1.0, 0.1575, 0.9545, 0.2362, 0.1364, 0.2362, 0.2273, 0.2362, 0.1818, 0.3149, 0.1364, 0.2362, 0.1818, 0.1575, 0.2273, 0.2362, 0.1818, 0.1575, 0.2727, 0.1575, 0.2273, 0.2362, 0.3182, 0.2362, 0.4091, 0.2362, 0.3636, 0.3149, 0.3182, 0.2362, 0.3636, 0.1575, 0.4091, 0.2362, 0.3636, 0.1575, 0.4545, 0.1575, 0.4091, 0.2362, 0.5, 0.07873, 0.5455, 0.1575, 0.4545, 0.1575, 0.5, 0.07873, 0.5909, 0.07873, 0.5455, 0.1575, 0.5909, 0.07873, 0.6364, 0.1575, 0.5455, 0.1575, 0.6818, 0.07873, 0.7273, 0.1575, 0.6364, 0.1575, 0.6818, 0.07873, 0.7727, 0.07873, 0.7273, 0.1575, 0.7727, 0.07873, 0.8182, 0.1575, 0.7273, 0.1575, 0.8636, 0.07873, 0.9091, 0.1575, 0.8182, 0.1575, 0.8636, 0.07873, 0.9545, 0.07873, 0.9091, 0.1575, 0.9545, 0.07873, 1.0, 0.1575, 0.9091, 0.1575, 0.3636, 0.1575, 0.4091, 0.07873, 0.4545, 0.1575, 0.3636, 0.1575, 0.3182, 0.07873, 0.4091, 0.07873, 0.3182, 0.07873, 0.3636, 0.0, 0.4091, 0.07873, 0.1364, 0.07873, 0.1818, 0.1575, 0.09091, 0.1575, 0.1364, 0.07873, 0.2273, 0.07873, 0.1818, 0.1575, 0.2273, 0.07873, 0.2727, 0.1575, 0.1818, 0.1575, 0.1818, 0.0, 0.2273, 0.07873, 0.1364, 0.07873, 0.2727, 0.1575, 0.3182, 0.07873, 0.3636, 0.1575, 0.9091, 0.0, 0.9545, 0.07873, 0.8636, 0.07873, 0.7273, 0.0, 0.7727, 0.07873, 0.6818, 0.07873, 0.5455, 0.0, 0.5909, 0.07873, 0.5, 0.07873, 0.2727, 0.1575, 0.3636, 0.1575, 0.3182, 0.2362, 0.09091, 0.1575, 0.1818, 0.1575, 0.1364, 0.2362, 0.8182, 0.1575, 0.9091, 0.1575, 0.8636, 0.2362, 0.6364, 0.1575, 0.7273, 0.1575, 0.6818, 0.2362, 0.4545, 0.1575, 0.5455, 0.1575, 0.5, 0.2362, 0.2727, 0.1575, 0.3182, 0.2362, 0.2273, 0.2362, 0.09091, 0.1575, 0.1364, 0.2362, 0.04546, 0.2362, 0.8182, 0.1575, 0.8636, 0.2362, 0.7727, 0.2362, 0.6364, 0.1575, 0.6818, 0.2362, 0.5909, 0.2362, 0.4545, 0.1575, 0.5, 0.2362, 0.4091, 0.2362, 0.1818, 0.3149, 0.2727, 0.3149, 0.2273, 0.3937, 0.0, 0.3149, 0.09091, 0.3149, 0.04546, 0.3937, 0.7273, 0.3149, 0.8182, 0.3149, 0.7727, 0.3937, 0.5455, 0.3149, 0.6364, 0.3149, 0.5909, 0.3937, 0.3636, 0.3149, 0.4545, 0.3149, 0.4091, 0.3937, 0.4091, 0.3937, 0.5, 0.3937, 0.4545, 0.4724, 0.4091, 0.3937, 0.4545, 0.3149, 0.5, 0.3937, 0.4545, 0.3149, 0.5455, 0.3149, 0.5, 0.3937, 0.5909, 0.3937, 0.6818, 0.3937, 0.6364, 0.4724, 0.5909, 0.3937, 0.6364, 0.3149, 0.6818, 0.3937, 0.6364, 0.3149, 0.7273, 0.3149, 0.6818, 0.3937, 0.7727, 0.3937, 0.8636, 0.3937, 0.8182, 0.4724, 0.7727, 0.3937, 0.8182, 0.3149, 0.8636, 0.3937, 0.8182, 0.3149, 0.9091, 0.3149, 0.8636, 0.3937, 0.04546, 0.3937, 0.1364, 0.3937, 0.09091, 0.4724, 0.04546, 0.3937, 0.09091, 0.3149, 0.1364, 0.3937, 0.09091, 0.3149, 0.1818, 0.3149, 0.1364, 0.3937, 0.2273, 0.3937, 0.3182, 0.3937, 0.2727, 0.4724, 0.2273, 0.3937, 0.2727, 0.3149, 0.3182, 0.3937, 0.2727, 0.3149, 0.3636, 0.3149, 0.3182, 0.3937, 0.4091, 0.2362, 0.4545, 0.3149, 0.3636, 0.3149, 0.4091, 0.2362, 0.5, 0.2362, 0.4545, 0.3149, 0.5, 0.2362, 0.5455, 0.3149, 0.4545, 0.3149, 0.5909, 0.2362, 0.6364, 0.3149, 0.5455, 0.3149, 0.5909, 0.2362, 0.6818, 0.2362, 0.6364, 0.3149, 0.6818, 0.2362, 0.7273, 0.3149, 0.6364, 0.3149, 0.7727, 0.2362, 0.8182, 0.3149, 0.7273, 0.3149, 0.7727, 0.2362, 0.8636, 0.2362, 0.8182, 0.3149, 0.8636, 0.2362, 0.9091, 0.3149, 0.8182, 0.3149, 0.04546, 0.2362, 0.09091, 0.3149, 0.0, 0.3149, 0.04546, 0.2362, 0.1364, 0.2362, 0.09091, 0.3149, 0.1364, 0.2362, 0.1818, 0.3149, 0.09091, 0.3149, 0.2273, 0.2362, 0.2727, 0.3149, 0.1818, 0.3149, 0.2273, 0.2362, 0.3182, 0.2362, 0.2727, 0.3149, 0.3182, 0.2362, 0.3636, 0.3149, 0.2727, 0.3149, 0.5, 0.2362, 0.5909, 0.2362, 0.5455, 0.3149, 0.5, 0.2362, 0.5455, 0.1575, 0.5909, 0.2362, 0.5455, 0.1575, 0.6364, 0.1575, 0.5909, 0.2362, 0.6818, 0.2362, 0.7727, 0.2362, 0.7273, 0.3149, 0.6818, 0.2362, 0.7273, 0.1575, 0.7727, 0.2362, 0.7273, 0.1575, 0.8182, 0.1575, 0.7727, 0.2362, 0.8636, 0.2362, 0.9545, 0.2362, 0.9091, 0.3149, 0.8636, 0.2362, 0.9091, 0.1575, 0.9545, 0.2362, 0.9091, 0.1575, 1.0, 0.1575, 0.9545, 0.2362, 0.1364, 0.2362, 0.2273, 0.2362, 0.1818, 0.3149, 0.1364, 0.2362, 0.1818, 0.1575, 0.2273, 0.2362, 0.1818, 0.1575, 0.2727, 0.1575, 0.2273, 0.2362, 0.3182, 0.2362, 0.4091, 0.2362, 0.3636, 0.3149, 0.3182, 0.2362, 0.3636, 0.1575, 0.4091, 0.2362, 0.3636, 0.1575, 0.4545, 0.1575, 0.4091, 0.2362, 0.5, 0.07873, 0.5455, 0.1575, 0.4545, 0.1575, 0.5, 0.07873, 0.5909, 0.07873, 0.5455, 0.1575, 0.5909, 0.07873, 0.6364, 0.1575, 0.5455, 0.1575, 0.6818, 0.07873, 0.7273, 0.1575, 0.6364, 0.1575, 0.6818, 0.07873, 0.7727, 0.07873, 0.7273, 0.1575, 0.7727, 0.07873, 0.8182, 0.1575, 0.7273, 0.1575, 0.8636, 0.07873, 0.9091, 0.1575, 0.8182, 0.1575, 0.8636, 0.07873, 0.9545, 0.07873, 0.9091, 0.1575, 0.9545, 0.07873, 1.0, 0.1575, 0.9091, 0.1575, 0.3636, 0.1575, 0.4091, 0.07873, 0.4545, 0.1575, 0.3636, 0.1575, 0.3182, 0.07873, 0.4091, 0.07873, 0.3182, 0.07873, 0.3636, 0.0, 0.4091, 0.07873, 0.1364, 0.07873, 0.1818, 0.1575, 0.09091, 0.1575, 0.1364, 0.07873, 0.2273, 0.07873, 0.1818, 0.1575, 0.2273, 0.07873, 0.2727, 0.1575, 0.1818, 0.1575, 0.1818, 0.0, 0.2273, 0.07873, 0.1364, 0.07873, 0.2727, 0.1575, 0.3182, 0.07873, 0.3636, 0.1575, 0.9091, 0.0, 0.9545, 0.07873, 0.8636, 0.07873, 0.7273, 0.0, 0.7727, 0.07873, 0.6818, 0.07873, 0.5455, 0.0, 0.5909, 0.07873, 0.5, 0.07873, 0.2727, 0.1575, 0.3636, 0.1575, 0.3182, 0.2362, 0.09091, 0.1575, 0.1818, 0.1575, 0.1364, 0.2362, 0.8182, 0.1575, 0.9091, 0.1575, 0.8636, 0.2362, 0.6364, 0.1575, 0.7273, 0.1575, 0.6818, 0.2362, 0.4545, 0.1575, 0.5455, 0.1575, 0.5, 0.2362, 0.2727, 0.1575, 0.3182, 0.2362, 0.2273, 0.2362, 0.09091, 0.1575, 0.1364, 0.2362, 0.04546, 0.2362, 0.8182, 0.1575, 0.8636, 0.2362, 0.7727, 0.2362, 0.6364, 0.1575, 0.6818, 0.2362, 0.5909, 0.2362, 0.4545, 0.1575, 0.5, 0.2362, 0.4091, 0.2362, 0.1818, 0.3149, 0.2727, 0.3149, 0.2273, 0.3937, 0.0, 0.3149, 0.09091, 0.3149, 0.04546, 0.3937, 0.7273, 0.3149, 0.8182, 0.3149, 0.7727, 0.3937, 0.5455, 0.3149, 0.6364, 0.3149, 0.5909, 0.3937, 0.3636, 0.3149, 0.4545, 0.3149, 0.4091, 0.3937, 0.4091, 0.3937, 0.5, 0.3937, 0.4545, 0.4724, 0.4091, 0.3937, 0.4545, 0.3149, 0.5, 0.3937, 0.4545, 0.3149, 0.5455, 0.3149, 0.5, 0.3937, 0.5909, 0.3937, 0.6818, 0.3937, 0.6364, 0.4724, 0.5909, 0.3937, 0.6364, 0.3149, 0.6818, 0.3937, 0.6364, 0.3149, 0.7273, 0.3149, 0.6818, 0.3937, 0.7727, 0.3937, 0.8636, 0.3937, 0.8182, 0.4724, 0.7727, 0.3937, 0.8182, 0.3149, 0.8636, 0.3937, 0.8182, 0.3149, 0.9091, 0.3149, 0.8636, 0.3937, 0.04546, 0.3937, 0.1364, 0.3937, 0.09091, 0.4724, 0.04546, 0.3937, 0.09091, 0.3149, 0.1364, 0.3937, 0.09091, 0.3149, 0.1818, 0.3149, 0.1364, 0.3937, 0.2273, 0.3937, 0.3182, 0.3937, 0.2727, 0.4724, 0.2273, 0.3937, 0.2727, 0.3149, 0.3182, 0.3937, 0.2727, 0.3149, 0.3636, 0.3149, 0.3182, 0.3937, 0.4091, 0.2362, 0.4545, 0.3149, 0.3636, 0.3149, 0.4091, 0.2362, 0.5, 0.2362, 0.4545, 0.3149, 0.5, 0.2362, 0.5455, 0.3149, 0.4545, 0.3149, 0.5909, 0.2362, 0.6364, 0.3149, 0.5455, 0.3149, 0.5909, 0.2362, 0.6818, 0.2362, 0.6364, 0.3149, 0.6818, 0.2362, 0.7273, 0.3149, 0.6364, 0.3149, 0.7727, 0.2362, 0.8182, 0.3149, 0.7273, 0.3149, 0.7727, 0.2362, 0.8636, 0.2362, 0.8182, 0.3149, 0.8636, 0.2362, 0.9091, 0.3149, 0.8182, 0.3149, 0.04546, 0.2362, 0.09091, 0.3149, 0.0, 0.3149, 0.04546, 0.2362, 0.1364, 0.2362, 0.09091, 0.3149, 0.1364, 0.2362, 0.1818, 0.3149, 0.09091, 0.3149, 0.2273, 0.2362, 0.2727, 0.3149, 0.1818, 0.3149, 0.2273, 0.2362, 0.3182, 0.2362, 0.2727, 0.3149, 0.3182, 0.2362, 0.3636, 0.3149, 0.2727, 0.3149, 0.5, 0.2362, 0.5909, 0.2362, 0.5455, 0.3149, 0.5, 0.2362, 0.5455, 0.1575, 0.5909, 0.2362, 0.5455, 0.1575, 0.6364, 0.1575, 0.5909, 0.2362, 0.6818, 0.2362, 0.7727, 0.2362, 0.7273, 0.3149, 0.6818, 0.2362, 0.7273, 0.1575, 0.7727, 0.2362, 0.7273, 0.1575, 0.8182, 0.1575, 0.7727, 0.2362, 0.8636, 0.2362, 0.9545, 0.2362, 0.9091, 0.3149, 0.8636, 0.2362, 0.9091, 0.1575, 0.9545, 0.2362, 0.9091, 0.1575, 1.0, 0.1575, 0.9545, 0.2362, 0.1364, 0.2362, 0.2273, 0.2362, 0.1818, 0.3149, 0.1364, 0.2362, 0.1818, 0.1575, 0.2273, 0.2362, 0.1818, 0.1575, 0.2727, 0.1575, 0.2273, 0.2362, 0.3182, 0.2362, 0.4091, 0.2362, 0.3636, 0.3149, 0.3182, 0.2362, 0.3636, 0.1575, 0.4091, 0.2362, 0.3636, 0.1575, 0.4545, 0.1575, 0.4091, 0.2362, 0.5, 0.07873, 0.5455, 0.1575, 0.4545, 0.1575, 0.5, 0.07873, 0.5909, 0.07873, 0.5455, 0.1575, 0.5909, 0.07873, 0.6364, 0.1575, 0.5455, 0.1575, 0.6818, 0.07873, 0.7273, 0.1575, 0.6364, 0.1575, 0.6818, 0.07873, 0.7727, 0.07873, 0.7273, 0.1575, 0.7727, 0.07873, 0.8182, 0.1575, 0.7273, 0.1575, 0.8636, 0.07873, 0.9091, 0.1575, 0.8182, 0.1575, 0.8636, 0.07873, 0.9545, 0.07873, 0.9091, 0.1575, 0.9545, 0.07873, 1.0, 0.1575, 0.9091, 0.1575, 0.3636, 0.1575, 0.4091, 0.07873, 0.4545, 0.1575, 0.3636, 0.1575, 0.3182, 0.07873, 0.4091, 0.07873, 0.3182, 0.07873, 0.3636, 0.0, 0.4091, 0.07873, 0.1364, 0.07873, 0.1818, 0.1575, 0.09091, 0.1575, 0.1364, 0.07873, 0.2273, 0.07873, 0.1818, 0.1575, 0.2273, 0.07873, 0.2727, 0.1575, 0.1818, 0.1575, 0.1818, 0.0, 0.2273, 0.07873, 0.1364, 0.07873, 0.2727, 0.1575, 0.3182, 0.07873, 0.3636, 0.1575, 0.9091, 0.0, 0.9545, 0.07873, 0.8636, 0.07873, 0.7273, 0.0, 0.7727, 0.07873, 0.6818, 0.07873, 0.5455, 0.0, 0.5909, 0.07873, 0.5, 0.07873, 0.2727, 0.1575, 0.3636, 0.1575, 0.3182, 0.2362, 0.09091, 0.1575, 0.1818, 0.1575, 0.1364, 0.2362, 0.8182, 0.1575, 0.9091, 0.1575, 0.8636, 0.2362, 0.6364, 0.1575, 0.7273, 0.1575, 0.6818, 0.2362, 0.4545, 0.1575, 0.5455, 0.1575, 0.5, 0.2362, 0.2727, 0.1575, 0.3182, 0.2362, 0.2273, 0.2362, 0.09091, 0.1575, 0.1364, 0.2362, 0.04546, 0.2362, 0.8182, 0.1575, 0.8636, 0.2362, 0.7727, 0.2362, 0.6364, 0.1575, 0.6818, 0.2362, 0.5909, 0.2362, 0.4545, 0.1575, 0.5, 0.2362, 0.4091, 0.2362, 0.1818, 0.3149, 0.2727, 0.3149, 0.2273, 0.3937, 0.0, 0.3149, 0.09091, 0.3149, 0.04546, 0.3937, 0.7273, 0.3149, 0.8182, 0.3149, 0.7727, 0.3937, 0.5455, 0.3149, 0.6364, 0.3149, 0.5909, 0.3937, 0.3636, 0.3149, 0.4545, 0.3149, 0.4091, 0.3937, 0.4091, 0.3937, 0.5, 0.3937, 0.4545, 0.4724, 0.4091, 0.3937, 0.4545, 0.3149, 0.5, 0.3937, 0.4545, 0.3149, 0.5455, 0.3149, 0.5, 0.3937, 0.5909, 0.3937, 0.6818, 0.3937, 0.6364, 0.4724, 0.5909, 0.3937, 0.6364, 0.3149, 0.6818, 0.3937, 0.6364, 0.3149, 0.7273, 0.3149, 0.6818, 0.3937, 0.7727, 0.3937, 0.8636, 0.3937, 0.8182, 0.4724, 0.7727, 0.3937, 0.8182, 0.3149, 0.8636, 0.3937, 0.8182, 0.3149, 0.9091, 0.3149, 0.8636, 0.3937, 0.04546, 0.3937, 0.1364, 0.3937, 0.09091, 0.4724, 0.04546, 0.3937, 0.09091, 0.3149, 0.1364, 0.3937, 0.09091, 0.3149, 0.1818, 0.3149, 0.1364, 0.3937, 0.2273, 0.3937, 0.3182, 0.3937, 0.2727, 0.4724, 0.2273, 0.3937, 0.2727, 0.3149, 0.3182, 0.3937, 0.2727, 0.3149, 0.3636, 0.3149, 0.3182, 0.3937, 0.4091, 0.2362, 0.4545, 0.3149, 0.3636, 0.3149, 0.4091, 0.2362, 0.5, 0.2362, 0.4545, 0.3149, 0.5, 0.2362, 0.5455, 0.3149, 0.4545, 0.3149, 0.5909, 0.2362, 0.6364, 0.3149, 0.5455, 0.3149, 0.5909, 0.2362, 0.6818, 0.2362, 0.6364, 0.3149, 0.6818, 0.2362, 0.7273, 0.3149, 0.6364, 0.3149, 0.7727, 0.2362, 0.8182, 0.3149, 0.7273, 0.3149, 0.7727, 0.2362, 0.8636, 0.2362, 0.8182, 0.3149, 0.8636, 0.2362, 0.9091, 0.3149, 0.8182, 0.3149, 0.04546, 0.2362, 0.09091, 0.3149, 0.0, 0.3149, 0.04546, 0.2362, 0.1364, 0.2362, 0.09091, 0.3149, 0.1364, 0.2362, 0.1818, 0.3149, 0.09091, 0.3149, 0.2273, 0.2362, 0.2727, 0.3149, 0.1818, 0.3149, 0.2273, 0.2362, 0.3182, 0.2362, 0.2727, 0.3149, 0.3182, 0.2362, 0.3636, 0.3149, 0.2727, 0.3149, 0.5, 0.2362, 0.5909, 0.2362, 0.5455, 0.3149, 0.5, 0.2362, 0.5455, 0.1575, 0.5909, 0.2362, 0.5455, 0.1575, 0.6364, 0.1575, 0.5909, 0.2362, 0.6818, 0.2362, 0.7727, 0.2362, 0.7273, 0.3149, 0.6818, 0.2362, 0.7273, 0.1575, 0.7727, 0.2362, 0.7273, 0.1575, 0.8182, 0.1575, 0.7727, 0.2362, 0.8636, 0.2362, 0.9545, 0.2362, 0.9091, 0.3149, 0.8636, 0.2362, 0.9091, 0.1575, 0.9545, 0.2362, 0.9091, 0.1575, 1.0, 0.1575, 0.9545, 0.2362, 0.1364, 0.2362, 0.2273, 0.2362, 0.1818, 0.3149, 0.1364, 0.2362, 0.1818, 0.1575, 0.2273, 0.2362, 0.1818, 0.1575, 0.2727, 0.1575, 0.2273, 0.2362, 0.3182, 0.2362, 0.4091, 0.2362, 0.3636, 0.3149, 0.3182, 0.2362, 0.3636, 0.1575, 0.4091, 0.2362, 0.3636, 0.1575, 0.4545, 0.1575, 0.4091, 0.2362, 0.5, 0.07873, 0.5455, 0.1575, 0.4545, 0.1575, 0.5, 0.07873, 0.5909, 0.07873, 0.5455, 0.1575, 0.5909, 0.07873, 0.6364, 0.1575, 0.5455, 0.1575, 0.6818, 0.07873, 0.7273, 0.1575, 0.6364, 0.1575, 0.6818, 0.07873, 0.7727, 0.07873, 0.7273, 0.1575, 0.7727, 0.07873, 0.8182, 0.1575, 0.7273, 0.1575, 0.8636, 0.07873, 0.9091, 0.1575, 0.8182, 0.1575, 0.8636, 0.07873, 0.9545, 0.07873, 0.9091, 0.1575, 0.9545, 0.07873, 1.0, 0.1575, 0.9091, 0.1575, 0.3636, 0.1575, 0.4091, 0.07873, 0.4545, 0.1575, 0.3636, 0.1575, 0.3182, 0.07873, 0.4091, 0.07873, 0.3182, 0.07873, 0.3636, 0.0, 0.4091, 0.07873, 0.1364, 0.07873, 0.1818, 0.1575, 0.09091, 0.1575, 0.1364, 0.07873, 0.2273, 0.07873, 0.1818, 0.1575, 0.2273, 0.07873, 0.2727, 0.1575, 0.1818, 0.1575, 0.1818, 0.0, 0.2273, 0.07873, 0.1364, 0.07873, 0.2727, 0.1575, 0.3182, 0.07873, 0.3636, 0.1575, 0.9091, 0.0, 0.9545, 0.07873, 0.8636, 0.07873, 0.7273, 0.0, 0.7727, 0.07873, 0.6818, 0.07873, 0.5455, 0.0, 0.5909, 0.07873, 0.5, 0.07873, 0.2727, 0.1575, 0.3636, 0.1575, 0.3182, 0.2362, 0.09091, 0.1575, 0.1818, 0.1575, 0.1364, 0.2362, 0.8182, 0.1575, 0.9091, 0.1575, 0.8636, 0.2362, 0.6364, 0.1575, 0.7273, 0.1575, 0.6818, 0.2362, 0.4545, 0.1575, 0.5455, 0.1575, 0.5, 0.2362, 0.2727, 0.1575, 0.3182, 0.2362, 0.2273, 0.2362, 0.09091, 0.1575, 0.1364, 0.2362, 0.04546, 0.2362, 0.8182, 0.1575, 0.8636, 0.2362, 0.7727, 0.2362, 0.6364, 0.1575, 0.6818, 0.2362, 0.5909, 0.2362, 0.4545, 0.1575, 0.5, 0.2362, 0.4091, 0.2362, 0.1818, 0.3149, 0.2727, 0.3149, 0.2273, 0.3937, 0.0, 0.3149, 0.09091, 0.3149, 0.04546, 0.3937, 0.7273, 0.3149, 0.8182, 0.3149, 0.7727, 0.3937, 0.5455, 0.3149, 0.6364, 0.3149, 0.5909, 0.3937, 0.3636, 0.3149, 0.4545, 0.3149, 0.4091, 0.3937, 0.4091, 0.3937, 0.5, 0.3937, 0.4545, 0.4724, 0.4091, 0.3937, 0.4545, 0.3149, 0.5, 0.3937, 0.4545, 0.3149, 0.5455, 0.3149, 0.5, 0.3937, 0.5909, 0.3937, 0.6818, 0.3937, 0.6364, 0.4724, 0.5909, 0.3937, 0.6364, 0.3149, 0.6818, 0.3937, 0.6364, 0.3149, 0.7273, 0.3149, 0.6818, 0.3937, 0.7727, 0.3937, 0.8636, 0.3937, 0.8182, 0.4724, 0.7727, 0.3937, 0.8182, 0.3149, 0.8636, 0.3937, 0.8182, 0.3149, 0.9091, 0.3149, 0.8636, 0.3937, 0.04546, 0.3937, 0.1364, 0.3937, 0.09091, 0.4724, 0.04546, 0.3937, 0.09091, 0.3149, 0.1364, 0.3937, 0.09091, 0.3149, 0.1818, 0.3149, 0.1364, 0.3937, 0.2273, 0.3937, 0.3182, 0.3937, 0.2727, 0.4724, 0.2273, 0.3937, 0.2727, 0.3149, 0.3182, 0.3937, 0.2727, 0.3149, 0.3636, 0.3149, 0.3182, 0.3937, 0.4091, 0.2362, 0.4545, 0.3149, 0.3636, 0.3149, 0.4091, 0.2362, 0.5, 0.2362, 0.4545, 0.3149, 0.5, 0.2362, 0.5455, 0.3149, 0.4545, 0.3149, 0.5909, 0.2362, 0.6364, 0.3149, 0.5455, 0.3149, 0.5909, 0.2362, 0.6818, 0.2362, 0.6364, 0.3149, 0.6818, 0.2362, 0.7273, 0.3149, 0.6364, 0.3149, 0.7727, 0.2362, 0.8182, 0.3149, 0.7273, 0.3149, 0.7727, 0.2362, 0.8636, 0.2362, 0.8182, 0.3149, 0.8636, 0.2362, 0.9091, 0.3149, 0.8182, 0.3149, 0.04546, 0.2362, 0.09091, 0.3149, 0.0, 0.3149, 0.04546, 0.2362, 0.1364, 0.2362, 0.09091, 0.3149, 0.1364, 0.2362, 0.1818, 0.3149, 0.09091, 0.3149, 0.2273, 0.2362, 0.2727, 0.3149, 0.1818, 0.3149, 0.2273, 0.2362, 0.3182, 0.2362, 0.2727, 0.3149, 0.3182, 0.2362, 0.3636, 0.3149, 0.2727, 0.3149, 0.5, 0.2362, 0.5909, 0.2362, 0.5455, 0.3149, 0.5, 0.2362, 0.5455, 0.1575, 0.5909, 0.2362, 0.5455, 0.1575, 0.6364, 0.1575, 0.5909, 0.2362, 0.6818, 0.2362, 0.7727, 0.2362, 0.7273, 0.3149, 0.6818, 0.2362, 0.7273, 0.1575, 0.7727, 0.2362, 0.7273, 0.1575, 0.8182, 0.1575, 0.7727, 0.2362, 0.8636, 0.2362, 0.9545, 0.2362, 0.9091, 0.3149, 0.8636, 0.2362, 0.9091, 0.1575, 0.9545, 0.2362, 0.9091, 0.1575, 1.0, 0.1575, 0.9545, 0.2362, 0.1364, 0.2362, 0.2273, 0.2362, 0.1818, 0.3149, 0.1364, 0.2362, 0.1818, 0.1575, 0.2273, 0.2362, 0.1818, 0.1575, 0.2727, 0.1575, 0.2273, 0.2362, 0.3182, 0.2362, 0.4091, 0.2362, 0.3636, 0.3149, 0.3182, 0.2362, 0.3636, 0.1575, 0.4091, 0.2362, 0.3636, 0.1575, 0.4545, 0.1575, 0.4091, 0.2362, 0.5, 0.07873, 0.5455, 0.1575, 0.4545, 0.1575, 0.5, 0.07873, 0.5909, 0.07873, 0.5455, 0.1575, 0.5909, 0.07873, 0.6364, 0.1575, 0.5455, 0.1575, 0.6818, 0.07873, 0.7273, 0.1575, 0.6364, 0.1575, 0.6818, 0.07873, 0.7727, 0.07873, 0.7273, 0.1575, 0.7727, 0.07873, 0.8182, 0.1575, 0.7273, 0.1575, 0.8636, 0.07873, 0.9091, 0.1575, 0.8182, 0.1575, 0.8636, 0.07873, 0.9545, 0.07873, 0.9091, 0.1575, 0.9545, 0.07873, 1.0, 0.1575, 0.9091, 0.1575, 0.3636, 0.1575, 0.4091, 0.07873, 0.4545, 0.1575, 0.3636, 0.1575, 0.3182, 0.07873, 0.4091, 0.07873, 0.3182, 0.07873, 0.3636, 0.0, 0.4091, 0.07873, 0.1364, 0.07873, 0.1818, 0.1575, 0.09091, 0.1575, 0.1364, 0.07873, 0.2273, 0.07873, 0.1818, 0.1575, 0.2273, 0.07873, 0.2727, 0.1575, 0.1818, 0.1575])
me_cube.materials.append(mat_dirt)
me_cube.materials.append(mat_material)
me_cube.materials.append(mat_stone)
me_cube.update()

# ---- objects
ob_island = bpy.data.objects.new('Island', me_cube)

# ---- transforms, parenting, visibility, modifiers, constraints
ob_island.location = (0.0, 0.0, 0.0)
ob_island.scale = (9.803, 3.912, 1.0)
_m = ob_island.modifiers.new('Smooth by Angle', 'NODES')
_m.node_group = ng_smooth_by_angle
_gi = [s.identifier for s in ng_smooth_by_angle.interface.items_tree if s.item_type == 'SOCKET' and s.in_out == 'INPUT']
_m[_gi[1]] = 1.553  # Angle
_m.use_pin_to_last = True
_m.show_group_selector = False

# ---- collection membership
col_collection.objects.link(ob_island)

# ---- scene / render settings (as saved in the file)
scene.frame_start = 1; scene.frame_end = 250; scene.frame_set(165)
scene.render.engine = 'BLENDER_EEVEE_NEXT'
scene.render.bake_bias = 0.0
scene.render.bake_samples = 0
scene.cycles.sampling_pattern = 'TABULATED_SOBOL'
scene.eevee.use_volume_custom_range = False
bpy.context.view_layer.update()

# ---- added for rendering (the .blend has no active camera and no usable light): camera, sun
cam_auto = bpy.data.cameras.new('AutoCamera')
cam_auto.lens = 50.0
cam_auto.sensor_width = 36.0
cam_auto.clip_end = 1000.0
ob_auto_camera = bpy.data.objects.new('AutoCamera', cam_auto)
scene.collection.objects.link(ob_auto_camera)
ob_auto_camera.location = (22.0213, -26.2694, 16.6124)
ob_auto_camera.rotation_euler = (1.09748, -7.21219e-08, 0.694738)
scene.camera = ob_auto_camera
light_auto_sun = bpy.data.lights.new('AutoSun', 'SUN')
light_auto_sun.energy = 3.0
light_auto_sun.angle = 0.0523599
ob_auto_sun = bpy.data.objects.new('AutoSun', light_auto_sun)
scene.collection.objects.link(ob_auto_sun)
ob_auto_sun.rotation_euler = (0.872665, 0.174533, 0.523599)
bpy.context.view_layer.update()
